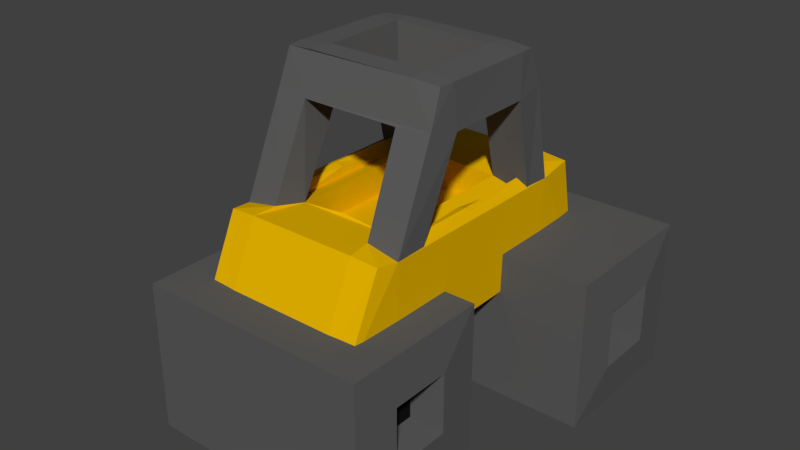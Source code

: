 # Source: roller.blend  (saved by Blender 2.77.0; exported with 4.5.12 LTS)
import bpy
from mathutils import Matrix  # noqa: F401  (used for matrix-valued properties, if any)

bpy.ops.wm.read_factory_settings(use_empty=True)
scene = bpy.context.scene
scene.name = 'Scene'

# ---- collections
col_collection_1 = bpy.data.collections.new('Collection 1'); scene.collection.children.link(col_collection_1)

# ---- materials (node trees are filled in below, after node groups)
mat_material_001 = bpy.data.materials.new('Material.001')
mat_material_001.alpha_threshold = 0.0
mat_material_001.use_transparent_shadow = False
mat_material_001.diffuse_color = (0.8, 0.4571, 0.0, 1.0)
mat_material_001.roughness = 0.5
mat_material_002 = bpy.data.materials.new('Material.002')
mat_material_002.alpha_threshold = 0.0
mat_material_002.use_transparent_shadow = False
mat_material_002.diffuse_color = (0.008076, 0.008076, 0.008076, 1.0)
mat_material_002.roughness = 0.5
mat_material_003 = bpy.data.materials.new('Material.003')
mat_material_003.alpha_threshold = 0.0
mat_material_003.use_transparent_shadow = False
mat_material_003.diffuse_color = (0.1065, 0.1065, 0.1065, 1.0)
mat_material_003.roughness = 0.5

# ---- material node trees

# ---- world
world_world = bpy.data.worlds.new('World'); scene.world = world_world
world_world.color = (0.05088, 0.05088, 0.05088)
world_world.use_sun_shadow = False
world_world.sun_shadow_jitter_overblur = 0.0
world_world.cycles.sampling_method = 'MANUAL'

# ---- meshes
me_cube_001 = bpy.data.meshes.new('Cube.001')
me_cube_001.from_pydata([(-1.482, -1.963, 0.4587), (-1.482, -1.963, 1.363), (-1.482, -1.059, 0.4587), (-1.482, -1.059, 1.363), (1.437, -1.88, 0.5414), (1.437, -1.88, 1.28), (1.437, -1.141, 0.5414), (1.437, -1.141, 1.28), (1.389, -0.5982, 1.824), (1.389, -0.5982, -0.001719), (1.389, -2.423, 1.824), (1.389, -2.423, -0.001719), (1.034, -1.182, 1.24), (1.034, -1.182, 0.582), (1.034, -1.84, 1.24), (1.034, -1.84, 0.582), (-1.434, -2.423, -0.001719), (-1.434, -2.423, 1.824), (-1.434, -0.5982, 1.824), (-1.434, -0.5982, -0.001719), (-1.079, -1.922, 0.4993), (-1.079, -1.922, 1.323), (-1.079, -1.099, 1.323), (-1.079, -1.099, 0.4993), (0.9981, -1.318, 1.348), (0.9981, -0.1333, 1.348), (0.9981, 1.138, 1.348), (0.9832, -1.619, 2.528), (0.9759, -2.157, 1.388), (0.9809, 1.662, 2.521), (0.9774, 1.909, 1.376), (0.9761, -0.1333, 2.55), (1.019, -1.361, 2.494), (1.023, 1.181, 2.483), (1.016, -1.022, 2.363), (1.017, 0.8599, 2.372), (0.6549, -1.318, 1.304), (0.6549, 1.138, 1.304), (0.6549, -1.635, 2.554), (0.6549, -0.1333, 1.304), (0.6256, -1.354, 2.568), (0.6184, 1.179, 2.565), (0.6549, -2.179, 1.375), (0.6549, 1.929, 1.36), (0.6549, 1.68, 2.543), (0.5551, -0.9886, 2.497), (0.5627, 0.8318, 2.505), (1.023, 0.6078, 3.566), (0.9967, 0.9747, 3.648), (0.9995, -0.8498, 3.661), (1.019, -0.4681, 3.556), (0.5934, -0.8887, 3.627), (0.601, 1.009, 3.612), (0.5832, -0.4303, 3.52), (0.5768, 0.5689, 3.528), (0.5699, -0.987, 2.147), (0.5699, 0.832, 2.147), (0.9981, 0.6519, 4.074), (0.9815, 0.8355, 4.065), (0.9821, -0.6934, 4.067), (0.9981, -0.5096, 4.074), (0.6549, -0.7101, 4.091), (0.6549, 0.8526, 4.088), (0.6105, -0.4653, 4.103), (0.6105, 0.6075, 4.103), (-1.017, -1.318, 1.348), (-1.017, -0.1333, 1.348), (-1.017, 1.138, 1.348), (-1.002, -1.619, 2.528), (-0.9947, -2.157, 1.388), (-0.009382, -0.1333, 1.304), (-0.009382, -1.318, 1.304), (0.02628, 1.132, 2.571), (0.02628, 1.132, 1.309), (-0.009382, -1.635, 2.554), (-0.009382, -2.179, 1.375), (-0.9996, 1.662, 2.521), (-0.9961, 1.909, 1.376), (0.04114, 1.674, 2.536), (0.03842, 1.923, 1.365), (-0.9949, -0.1333, 2.55), (-1.037, -1.361, 2.494), (-1.042, 1.181, 2.483), (-0.009382, -0.9679, 2.532), (-1.035, -1.022, 2.363), (-1.036, 0.8599, 2.372), (-0.009382, 0.8129, 2.532), (-0.6737, -1.318, 1.304), (-0.6737, 1.138, 1.304), (-0.6737, -1.635, 2.554), (-0.6737, -0.1333, 1.304), (-0.6444, -1.354, 2.568), (-0.6372, 1.179, 2.565), (-0.6737, -2.179, 1.375), (-0.6737, 1.929, 1.36), (-0.6737, 1.68, 2.543), (-0.5739, -0.9886, 2.497), (-0.5815, 0.8318, 2.505), (-1.042, 0.6078, 3.566), (-1.016, 0.9747, 3.648), (-1.018, -0.8498, 3.661), (-1.038, -0.4681, 3.556), (-0.6121, -0.8887, 3.627), (-0.6198, 1.009, 3.612), (-0.602, -0.4303, 3.52), (-0.5955, 0.5689, 3.528), (-0.009382, 0.8129, 2.166), (-0.009382, -0.9679, 2.166), (-0.5887, -0.987, 2.147), (-0.5887, 0.832, 2.147), (-1.017, 0.6519, 4.074), (-1.0, 0.8355, 4.065), (-1.001, -0.6934, 4.067), (-1.017, -0.5096, 4.074), (-0.6737, -0.7101, 4.091), (-0.6737, 0.8526, 4.088), (-0.6293, -0.4653, 4.103), (-0.6293, 0.6075, 4.103), (0.7875, -1.318, 1.558), (0.7876, -0.1333, 1.558), (0.8076, -0.1333, 2.55), (0.7876, 1.138, 1.558), (0.8027, -1.495, 2.326), (0.8103, -1.946, 1.517), (0.8052, 1.512, 2.333), (0.8088, 1.717, 1.529), (0.7696, -1.279, 2.352), (0.902, -0.1346, 2.574), (0.8911, -1.322, 2.574), (0.8748, 1.135, 2.574), (0.7654, 1.087, 2.368), (0.87, -1.126, 2.291), (0.8821, 0.9718, 2.29), (0.6552, -1.318, 1.602), (0.6552, 1.138, 1.602), (0.6552, -1.479, 2.3), (0.6552, -0.1333, 1.602), (0.685, -1.28, 2.285), (0.6924, 1.096, 2.288), (0.6552, -1.925, 1.531), (0.6552, 1.696, 1.546), (0.6552, 1.494, 2.31), (0.7575, -1.157, 2.358), (0.7497, 1.004, 2.35), (0.7618, 0.6973, 3.678), (0.7887, 0.7685, 3.594), (0.7858, -0.6582, 3.581), (0.7661, -0.5524, 3.689), (0.7185, -0.6186, 3.616), (0.7106, 0.7332, 3.631), (0.7282, -0.5912, 3.725), (0.7349, 0.7371, 3.717), (0.742, -1.159, 1.975), (0.742, 1.004, 1.975), (0.7874, 0.6523, 3.863), (0.8043, 0.6932, 3.873), (0.8038, -0.5569, 3.871), (0.7874, -0.51, 3.863), (0.6551, -0.5398, 3.846), (0.6551, 0.6757, 3.849), (0.7007, -0.5557, 3.834), (0.7007, 0.6979, 3.834), (-0.8063, -1.318, 1.558), (-0.8063, -0.1333, 1.558), (-0.8264, -0.1333, 2.55), (-0.8063, 1.138, 1.558), (-0.8215, -1.495, 2.326), (-0.8291, -1.946, 1.517), (-0.009382, -0.1333, 1.602), (-0.009382, -1.317, 2.278), (-0.009382, -1.318, 1.602), (-0.04287, 1.078, 2.295), (-0.04289, 1.078, 1.586), (-0.009382, -1.479, 2.3), (-0.009382, -1.925, 1.531), (-0.824, 1.512, 2.333), (-0.8275, 1.717, 1.529), (-0.06111, 1.5, 2.318), (-0.0584, 1.703, 1.541), (-0.7884, -1.279, 2.352), (-0.9208, -0.1346, 2.574), (-0.9099, -1.322, 2.574), (-0.8935, 1.135, 2.574), (-0.7842, 1.087, 2.368), (-0.009382, -1.178, 2.321), (-0.8887, -1.126, 2.291), (-0.9008, 0.9718, 2.29), (-0.009382, 1.023, 2.321), (-0.6739, -1.318, 1.602), (-0.6739, 1.138, 1.602), (-0.674, -1.479, 2.3), (-0.674, -0.1333, 1.602), (-0.7038, -1.28, 2.285), (-0.7112, 1.096, 2.288), (-0.674, -1.925, 1.531), (-0.6739, 1.696, 1.546), (-0.674, 1.494, 2.31), (-0.7763, -1.157, 2.358), (-0.7685, 1.004, 2.35), (-0.7806, 0.6973, 3.678), (-0.8074, 0.7685, 3.594), (-0.8046, -0.6582, 3.581), (-0.7849, -0.5524, 3.689), (-0.7373, -0.6186, 3.616), (-0.7294, 0.7332, 3.631), (-0.747, -0.5912, 3.725), (-0.7536, 0.7371, 3.717), (-0.009382, 1.024, 1.955), (-0.009382, -1.179, 1.955), (-0.7607, -1.159, 1.975), (-0.7608, 1.004, 1.975), (-0.8062, 0.6523, 3.863), (-0.8231, 0.6932, 3.873), (-0.8226, -0.5569, 3.871), (-0.8062, -0.51, 3.863), (-0.6739, -0.5398, 3.846), (-0.6739, 0.6757, 3.849), (-0.7194, -0.5557, 3.834), (-0.7194, 0.6979, 3.834), (-2.169, 0.8966, 0.4587), (-2.169, 0.8966, 1.363), (-2.169, 1.801, 0.4587), (-2.169, 1.801, 1.363), (2.124, 0.9793, 0.5414), (2.124, 0.9793, 1.28), (2.124, 1.718, 0.5414), (2.124, 1.718, 1.28), (2.076, 2.261, 1.824), (2.076, 2.261, -0.001719), (2.076, 0.4362, 1.824), (2.076, 0.4362, -0.001719), (1.537, 1.678, 1.24), (1.537, 1.678, 0.582), (1.537, 1.02, 1.24), (1.537, 1.02, 0.582), (-2.121, 0.4362, -0.001719), (-2.121, 0.4362, 1.824), (-2.121, 2.261, 1.824), (-2.121, 2.261, -0.001719), (-1.583, 0.9372, 0.4993), (-1.583, 0.9372, 1.323), (-1.583, 1.76, 1.323), (-1.583, 1.76, 0.4993), (-1.349, -2.007, 0.4143), (-1.349, -2.007, 1.408), (-1.349, -1.014, 0.4143), (-1.349, -1.014, 1.408), (1.304, -1.925, 0.4971), (1.304, -1.925, 1.325), (1.304, -1.097, 0.4971), (1.304, -1.097, 1.325), (1.304, -0.6831, 1.739), (1.304, -0.6831, 0.08323), (1.304, -2.338, 1.739), (1.304, -2.338, 0.08323), (0.9491, -1.097, 1.325), (0.9491, -1.097, 0.4971), (0.9491, -1.925, 1.325), (0.9491, -1.925, 0.4971), (-1.349, -2.338, 0.08323), (-1.349, -2.338, 1.739), (-1.349, -0.6831, 1.739), (-1.349, -0.6831, 0.08323), (-0.9943, -2.007, 0.4143), (-0.9943, -2.007, 1.408), (-0.9943, -1.014, 1.408), (-0.9943, -1.014, 0.4143), (0.894, -1.318, 1.452), (0.894, -0.1333, 1.452), (0.894, 1.138, 1.452), (0.894, -1.558, 2.428), (0.894, -2.053, 1.452), (0.894, 1.588, 2.428), (0.894, 1.814, 1.452), (0.894, -0.1333, 2.428), (0.894, -1.318, 2.428), (0.894, 1.138, 2.428), (0.894, -1.072, 2.428), (0.894, 0.917, 2.428), (0.6549, -1.318, 1.452), (0.6549, 1.138, 1.452), (0.6549, -1.558, 2.428), (0.6549, -0.1333, 1.452), (0.6549, -1.318, 2.428), (0.6549, 1.138, 2.428), (0.6549, -2.053, 1.452), (0.6549, 1.814, 1.452), (0.6549, 1.588, 2.428), (0.6549, -1.072, 2.428), (0.6549, 0.917, 2.428), (0.894, 0.6519, 3.621), (0.894, 0.8729, 3.621), (0.894, -0.7552, 3.621), (0.894, -0.5096, 3.621), (0.6549, -0.7552, 3.621), (0.6549, 0.8729, 3.621), (0.6549, -0.5096, 3.621), (0.6549, 0.6519, 3.621), (0.6549, -1.072, 2.062), (0.6549, 0.917, 2.062), (0.894, 0.6519, 3.97), (0.894, 0.7652, 3.97), (0.894, -0.626, 3.97), (0.894, -0.5096, 3.97), (0.6549, -0.626, 3.97), (0.6549, 0.7652, 3.97), (0.6549, -0.5096, 3.97), (0.6549, 0.6519, 3.97), (-0.9128, -1.318, 1.452), (-0.9128, -0.1333, 1.452), (-0.9128, 1.138, 1.452), (-0.9128, -1.558, 2.428), (-0.9128, -2.053, 1.452), (-0.009382, -0.1333, 1.452), (-0.009382, -1.318, 1.452), (-0.009382, 1.138, 2.428), (-0.009382, 1.138, 1.452), (-0.009382, -1.558, 2.428), (-0.009382, -2.053, 1.452), (-0.9128, 1.588, 2.428), (-0.9128, 1.814, 1.452), (-0.009382, 1.588, 2.428), (-0.009382, 1.814, 1.452), (-0.9128, -0.1333, 2.428), (-0.9128, -1.318, 2.428), (-0.9128, 1.138, 2.428), (-0.009382, -1.072, 2.428), (-0.9128, -1.072, 2.428), (-0.9128, 0.917, 2.428), (-0.009382, 0.917, 2.428), (-0.6737, -1.318, 1.452), (-0.6737, 1.138, 1.452), (-0.6737, -1.558, 2.428), (-0.6737, -0.1333, 1.452), (-0.6737, -1.318, 2.428), (-0.6737, 1.138, 2.428), (-0.6737, -2.053, 1.452), (-0.6737, 1.814, 1.452), (-0.6737, 1.588, 2.428), (-0.6737, -1.072, 2.428), (-0.6737, 0.917, 2.428), (-0.9128, 0.6519, 3.621), (-0.9128, 0.8729, 3.621), (-0.9128, -0.7552, 3.621), (-0.9128, -0.5096, 3.621), (-0.6737, -0.7552, 3.621), (-0.6737, 0.8729, 3.621), (-0.6737, -0.5096, 3.621), (-0.6737, 0.6519, 3.621), (-0.009382, 0.917, 2.062), (-0.009382, -1.072, 2.062), (-0.6737, -1.072, 2.062), (-0.6737, 0.917, 2.062), (-0.9128, 0.6519, 3.97), (-0.9128, 0.7652, 3.97), (-0.9128, -0.626, 3.97), (-0.9128, -0.5096, 3.97), (-0.6737, -0.626, 3.97), (-0.6737, 0.7652, 3.97), (-0.6737, -0.5096, 3.97), (-0.6737, 0.6519, 3.97), (0.8914, -1.318, 1.454), (0.8914, -0.1333, 1.454), (0.8903, -0.1333, 2.428), (0.8914, 1.138, 1.454), (0.8918, -1.556, 2.426), (0.892, -2.051, 1.453), (0.8919, 1.586, 2.426), (0.8919, 1.812, 1.454), (0.8909, -1.316, 2.427), (0.8908, -0.1346, 2.427), (0.8914, -1.315, 2.427), (0.8923, 1.135, 2.428), (0.8908, 1.137, 2.427), (0.8912, -1.074, 2.427), (0.8916, 0.9191, 2.427), (0.6549, -1.318, 1.455), (0.6549, 1.138, 1.455), (0.6549, -1.556, 2.425), (0.6549, -0.1333, 1.455), (0.6556, -1.317, 2.425), (0.6558, 1.137, 2.425), (0.6549, -2.05, 1.454), (0.6549, 1.812, 1.454), (0.6549, 1.586, 2.426), (0.6574, -1.074, 2.427), (0.6572, 0.9191, 2.426), (0.8908, 0.653, 3.623), (0.8913, 0.8704, 3.621), (0.8912, -0.7528, 3.621), (0.8909, -0.5107, 3.623), (0.6563, -0.7519, 3.622), (0.6562, 0.8695, 3.622), (0.6567, -0.5116, 3.624), (0.6568, 0.6539, 3.624), (0.657, -1.074, 2.06), (0.657, 0.9191, 2.06), (0.8914, 0.6519, 3.967), (0.8919, 0.7631, 3.968), (0.8919, -0.6239, 3.968), (0.8914, -0.5096, 3.967), (0.6549, -0.6234, 3.967), (0.6549, 0.7626, 3.967), (0.656, -0.5107, 3.967), (0.656, 0.653, 3.967), (-0.9102, -1.318, 1.454), (-0.9102, -0.1333, 1.454), (-0.9091, -0.1333, 2.428), (-0.9102, 1.138, 1.454), (-0.9106, -1.556, 2.426), (-0.9107, -2.051, 1.453), (-0.009382, -0.1333, 1.455), (-0.009382, -1.318, 2.425), (-0.009382, -1.318, 1.455), (-0.01027, 1.138, 2.425), (-0.01027, 1.138, 1.455), (-0.009382, -1.556, 2.425), (-0.009382, -2.05, 1.454), (-0.9107, 1.586, 2.426), (-0.9107, 1.812, 1.454), (-0.01061, 1.586, 2.426), (-0.01061, 1.812, 1.454), (-0.9097, -1.316, 2.427), (-0.9096, -0.1346, 2.427), (-0.9102, -1.315, 2.427), (-0.911, 1.135, 2.428), (-0.9096, 1.137, 2.427), (-0.009382, -1.075, 2.426), (-0.91, -1.074, 2.427), (-0.9103, 0.9191, 2.427), (-0.009382, 0.9196, 2.426), (-0.6737, -1.318, 1.455), (-0.6737, 1.138, 1.455), (-0.6737, -1.556, 2.425), (-0.6737, -0.1333, 1.455), (-0.6744, -1.317, 2.425), (-0.6746, 1.137, 2.425), (-0.6737, -2.05, 1.454), (-0.6737, 1.812, 1.454), (-0.6737, 1.586, 2.426), (-0.6761, -1.074, 2.427), (-0.676, 0.9191, 2.426), (-0.9096, 0.653, 3.623), (-0.9101, 0.8704, 3.621), (-0.91, -0.7528, 3.621), (-0.9097, -0.5107, 3.623), (-0.6751, -0.7519, 3.622), (-0.6749, 0.8695, 3.622), (-0.6754, -0.5116, 3.624), (-0.6756, 0.6539, 3.624), (-0.009382, 0.9196, 2.06), (-0.009382, -1.075, 2.06), (-0.6758, -1.074, 2.06), (-0.6758, 0.9191, 2.06), (-0.9102, 0.6519, 3.967), (-0.9107, 0.7631, 3.968), (-0.9107, -0.6239, 3.968), (-0.9102, -0.5096, 3.967), (-0.6737, -0.6234, 3.967), (-0.6737, 0.7626, 3.967), (-0.6748, -0.5107, 3.967), (-0.6748, 0.653, 3.967), (-2.036, 0.8522, 0.4143), (-2.036, 0.8522, 1.408), (-2.036, 1.845, 0.4143), (-2.036, 1.845, 1.408), (1.991, 0.935, 0.4971), (1.991, 0.935, 1.325), (1.991, 1.763, 0.4971), (1.991, 1.763, 1.325), (1.991, 2.177, 1.739), (1.991, 2.177, 0.08323), (1.991, 0.5211, 1.739), (1.991, 0.5211, 0.08323), (1.452, 1.763, 1.325), (1.452, 1.763, 0.4971), (1.452, 0.935, 1.325), (1.452, 0.935, 0.4971), (-2.036, 0.5211, 0.08323), (-2.036, 0.5211, 1.739), (-2.036, 2.177, 1.739), (-2.036, 2.177, 0.08323), (-1.498, 0.8522, 0.4143), (-1.498, 0.8522, 1.408), (-1.498, 1.845, 1.408), (-1.498, 1.845, 0.4143)], [], [(0, 1, 21, 20), (18, 8, 9, 19), (4, 6, 13, 15), (10, 17, 16, 11), (16, 19, 9, 11), (10, 8, 18, 17), (7, 6, 9, 8), (5, 7, 8, 10), (4, 5, 10, 11), (6, 4, 11, 9), (12, 14, 15, 13), (7, 5, 14, 12), (5, 4, 15, 14), (6, 7, 12, 13), (1, 0, 16, 17), (3, 1, 17, 18), (2, 3, 18, 19), (0, 2, 19, 16), (21, 22, 23, 20), (2, 0, 20, 23), (1, 3, 22, 21), (3, 2, 23, 22), (36, 39, 25, 24), (39, 37, 26, 25), (40, 38, 27, 32), (32, 27, 28, 24), (36, 42, 75, 71), (40, 45, 83, 96, 91, 89, 74, 38), (44, 29, 30, 43), (33, 26, 30, 29), (41, 33, 29, 44), (37, 73, 79, 43), (46, 41, 72, 86), (46, 86, 106, 56), (34, 35, 46, 45), (46, 35, 47, 54), (45, 40, 51, 53), (26, 37, 43, 30), (72, 41, 44, 78), (78, 44, 43, 79), (27, 38, 42, 28), (24, 28, 42, 36), (70, 73, 37, 39), (71, 70, 39, 36), (49, 50, 60, 59), (48, 52, 62, 58), (32, 34, 50, 49), (35, 33, 48, 47), (40, 32, 49, 51), (41, 46, 54, 52), (34, 45, 53, 50), (33, 41, 52, 48), (55, 56, 106, 107), (45, 46, 56, 55), (83, 45, 55, 107), (59, 60, 63, 61), (57, 58, 62, 64), (47, 48, 58, 57), (50, 47, 57, 60), (60, 57, 64, 63), (63, 64, 54, 53), (53, 54, 47, 50), (80, 66, 65, 81), (87, 65, 66, 90), (73, 79, 78, 72), (66, 80, 82, 67), (90, 66, 67, 88), (91, 81, 68, 89), (81, 65, 69, 68), (87, 71, 75, 93), (95, 94, 77, 76), (82, 76, 77, 67), (92, 95, 76, 82), (88, 94, 79, 73), (31, 32, 24, 25, 26, 33), (97, 86, 72, 92), (97, 109, 106, 86), (84, 96, 97, 85), (97, 105, 98, 85), (96, 104, 102, 91), (67, 77, 94, 88), (72, 78, 95, 92), (78, 79, 94, 95), (68, 69, 93, 89), (65, 87, 93, 69), (70, 90, 88, 73), (71, 87, 90, 70), (100, 112, 113, 101), (99, 111, 115, 103), (81, 100, 101, 84), (85, 98, 99, 82), (91, 102, 100, 81), (92, 103, 105, 97), (84, 101, 104, 96), (82, 99, 103, 92), (108, 107, 106, 109), (96, 108, 109, 97), (83, 107, 108, 96), (112, 114, 116, 113), (110, 117, 115, 111), (98, 110, 111, 99), (101, 113, 110, 98), (113, 116, 117, 110), (116, 104, 105, 117), (104, 101, 98, 105), (52, 103, 115, 62), (62, 115, 117, 64), (64, 117, 105, 54), (54, 105, 103, 52), (53, 104, 116, 63), (63, 116, 114, 61), (51, 102, 104, 53), (119, 118, 126, 120), (118, 119, 136, 133), (120, 130, 121, 119), (119, 121, 134, 136), (126, 122, 135, 137), (118, 123, 122, 126), (170, 174, 139, 133), (139, 174, 173, 135), (140, 125, 124, 141), (124, 125, 121, 130), (141, 124, 130, 138), (140, 178, 172, 134), (127, 129, 130, 120), (128, 127, 120, 126), (187, 171, 138, 143), (169, 184, 142, 137), (153, 207, 187, 143), (142, 143, 132, 131), (151, 144, 132, 143), (150, 148, 137, 142), (125, 140, 134, 121), (177, 141, 138, 171), (178, 140, 141, 177), (123, 139, 135, 122), (133, 139, 123, 118), (137, 135, 173, 169), (136, 134, 172, 168), (133, 136, 168, 170), (156, 157, 147, 146), (155, 159, 149, 145), (146, 147, 131, 126), (144, 145, 130, 132), (148, 146, 126, 137), (149, 151, 143, 138), (147, 150, 142, 131), (145, 149, 138, 130), (208, 207, 153, 152), (152, 153, 143, 142), (208, 152, 142, 184), (158, 160, 157, 156), (161, 159, 155, 154), (158, 156, 146, 148), (154, 155, 145, 144), (157, 154, 144, 147), (160, 161, 154, 157), (150, 151, 161, 160), (147, 144, 151, 150), (179, 162, 163, 164), (191, 163, 162, 188), (171, 177, 178, 172), (165, 183, 164, 163), (189, 165, 163, 191), (190, 166, 179, 192), (166, 167, 162, 179), (194, 174, 170, 188), (173, 174, 194, 190), (175, 176, 195, 196), (165, 176, 175, 183), (183, 175, 196, 193), (172, 178, 195, 189), (183, 182, 180, 164), (164, 180, 181, 179), (193, 171, 187, 198), (197, 184, 169, 192), (187, 207, 210, 198), (186, 198, 197, 185), (186, 199, 206, 198), (192, 203, 205, 197), (189, 195, 176, 165), (193, 196, 177, 171), (196, 195, 178, 177), (190, 194, 167, 166), (167, 194, 188, 162), (173, 190, 192, 169), (172, 189, 191, 168), (168, 191, 188, 170), (202, 214, 213, 201), (204, 216, 212, 200), (185, 202, 201, 179), (183, 200, 199, 186), (179, 201, 203, 192), (198, 206, 204, 193), (197, 205, 202, 185), (193, 204, 200, 183), (210, 207, 208, 209), (198, 210, 209, 197), (197, 209, 208, 184), (214, 217, 215, 213), (212, 216, 218, 211), (201, 213, 215, 203), (200, 212, 211, 199), (199, 211, 214, 202), (211, 218, 217, 214), (218, 206, 205, 217), (206, 199, 202, 205), (159, 216, 204, 149), (161, 218, 216, 159), (151, 206, 218, 161), (149, 204, 206, 151), (160, 217, 205, 150), (158, 215, 217, 160), (148, 203, 215, 158), (150, 205, 203, 148), (73, 72, 171, 172), (32, 31, 127, 128), (31, 33, 129, 127), (33, 130, 129), (32, 128, 126), (33, 35, 132, 130), (34, 32, 126, 131), (35, 34, 131, 132), (80, 81, 181, 180), (82, 80, 180, 182), (82, 182, 183), (81, 179, 181), (85, 82, 183, 186), (81, 84, 185, 179), (84, 85, 186, 185), (219, 220, 240, 239), (237, 227, 228, 238), (223, 225, 232, 234), (229, 236, 235, 230), (235, 238, 228, 230), (229, 227, 237, 236), (226, 225, 228, 227), (224, 226, 227, 229), (223, 224, 229, 230), (225, 223, 230, 228), (231, 233, 234, 232), (226, 224, 233, 231), (224, 223, 234, 233), (225, 226, 231, 232), (220, 219, 235, 236), (222, 220, 236, 237), (221, 222, 237, 238), (219, 221, 238, 235), (240, 241, 242, 239), (221, 219, 239, 242), (220, 222, 241, 240), (222, 221, 242, 241), (38, 74, 89, 93, 75, 42), (51, 49, 59, 61, 114, 112, 100, 102), (263, 264, 244, 243), (262, 252, 251, 261), (258, 256, 249, 247), (254, 259, 260, 253), (254, 252, 262, 259), (260, 261, 251, 253), (251, 252, 249, 250), (253, 251, 250, 248), (254, 253, 248, 247), (252, 254, 247, 249), (256, 258, 257, 255), (255, 257, 248, 250), (257, 258, 247, 248), (256, 255, 250, 249), (260, 259, 243, 244), (261, 260, 244, 246), (262, 261, 246, 245), (259, 262, 245, 243), (263, 266, 265, 264), (266, 263, 243, 245), (264, 265, 246, 244), (265, 266, 245, 246), (267, 268, 282, 279), (268, 269, 280, 282), (275, 270, 281, 283), (267, 271, 270, 275), (314, 318, 285, 279), (281, 317, 332, 334, 339, 326, 288, 283), (286, 273, 272, 287), (272, 273, 269, 276), (287, 272, 276, 284), (286, 322, 316, 280), (329, 315, 284, 289), (299, 349, 329, 289), (288, 289, 278, 277), (297, 290, 278, 289), (296, 294, 283, 288), (273, 286, 280, 269), (321, 287, 284, 315), (322, 286, 287, 321), (271, 285, 281, 270), (279, 285, 271, 267), (282, 280, 316, 313), (279, 282, 313, 314), (302, 303, 293, 292), (301, 305, 295, 291), (292, 293, 277, 275), (290, 291, 276, 278), (294, 292, 275, 283), (295, 297, 289, 284), (293, 296, 288, 277), (291, 295, 284, 276), (350, 349, 299, 298), (298, 299, 289, 288), (350, 298, 288, 326), (304, 306, 303, 302), (307, 305, 301, 300), (300, 301, 291, 290), (303, 300, 290, 293), (306, 307, 300, 303), (296, 297, 307, 306), (293, 290, 297, 296), (324, 308, 309, 323), (333, 309, 308, 330), (315, 321, 322, 316), (310, 325, 323, 309), (331, 310, 309, 333), (332, 311, 324, 334), (311, 312, 308, 324), (336, 318, 314, 330), (319, 320, 337, 338), (310, 320, 319, 325), (325, 319, 338, 335), (316, 322, 337, 331), (276, 269, 268, 267, 275, 274), (335, 315, 329, 340), (329, 349, 352, 340), (328, 340, 339, 327), (328, 341, 348, 340), (334, 345, 347, 339), (331, 337, 320, 310), (335, 338, 321, 315), (338, 337, 322, 321), (332, 336, 312, 311), (312, 336, 330, 308), (316, 331, 333, 313), (313, 333, 330, 314), (344, 356, 355, 343), (346, 358, 354, 342), (327, 344, 343, 324), (325, 342, 341, 328), (324, 343, 345, 334), (340, 348, 346, 335), (339, 347, 344, 327), (335, 346, 342, 325), (352, 349, 350, 351), (340, 352, 351, 339), (339, 351, 350, 326), (356, 359, 357, 355), (354, 358, 360, 353), (342, 354, 353, 341), (341, 353, 356, 344), (353, 360, 359, 356), (360, 348, 347, 359), (348, 341, 344, 347), (305, 358, 346, 295), (307, 360, 358, 305), (297, 348, 360, 307), (295, 346, 348, 297), (306, 359, 347, 296), (304, 357, 359, 306), (296, 347, 345, 294), (363, 369, 361, 362), (376, 379, 362, 361), (362, 364, 373, 363), (379, 377, 364, 362), (380, 378, 365, 369), (369, 365, 366, 361), (376, 382, 417, 413), (378, 416, 417, 382), (384, 367, 368, 383), (373, 364, 368, 367), (381, 373, 367, 384), (377, 415, 421, 383), (363, 373, 372, 370), (369, 363, 370, 371), (386, 381, 414, 430), (380, 385, 427, 412), (386, 430, 450, 396), (374, 375, 386, 385), (386, 375, 387, 394), (385, 380, 391, 393), (364, 377, 383, 368), (414, 381, 384, 420), (420, 384, 383, 421), (365, 378, 382, 366), (361, 366, 382, 376), (412, 416, 378, 380), (411, 415, 377, 379), (413, 411, 379, 376), (389, 390, 400, 399), (388, 392, 402, 398), (369, 374, 390, 389), (375, 373, 388, 387), (380, 369, 389, 391), (381, 386, 394, 392), (374, 385, 393, 390), (373, 381, 392, 388), (395, 396, 450, 451), (385, 386, 396, 395), (427, 385, 395, 451), (399, 400, 403, 401), (397, 398, 402, 404), (391, 389, 399, 401), (387, 388, 398, 397), (390, 387, 397, 400), (400, 397, 404, 403), (403, 404, 394, 393), (393, 394, 387, 390), (407, 406, 405, 422), (431, 405, 406, 434), (415, 421, 420, 414), (406, 407, 426, 408), (434, 406, 408, 432), (435, 422, 409, 433), (422, 405, 410, 409), (431, 413, 417, 437), (433, 437, 417, 416), (439, 438, 419, 418), (426, 418, 419, 408), (436, 439, 418, 426), (432, 438, 421, 415), (407, 423, 425, 426), (422, 424, 423, 407), (441, 430, 414, 436), (435, 412, 427, 440), (441, 453, 450, 430), (428, 440, 441, 429), (441, 449, 442, 429), (440, 448, 446, 435), (408, 419, 438, 432), (414, 420, 439, 436), (420, 421, 438, 439), (409, 410, 437, 433), (405, 431, 437, 410), (412, 435, 433, 416), (411, 434, 432, 415), (413, 431, 434, 411), (444, 456, 457, 445), (443, 455, 459, 447), (422, 444, 445, 428), (429, 442, 443, 426), (435, 446, 444, 422), (436, 447, 449, 441), (428, 445, 448, 440), (426, 443, 447, 436), (452, 451, 450, 453), (440, 452, 453, 441), (427, 451, 452, 440), (456, 458, 460, 457), (454, 461, 459, 455), (446, 458, 456, 444), (442, 454, 455, 443), (445, 457, 454, 442), (457, 460, 461, 454), (460, 448, 449, 461), (448, 445, 442, 449), (392, 447, 459, 402), (402, 459, 461, 404), (404, 461, 449, 394), (394, 449, 447, 392), (393, 448, 460, 403), (403, 460, 458, 401), (401, 458, 446, 391), (391, 446, 448, 393), (415, 414, 315, 316), (371, 370, 274, 275), (370, 372, 276, 274), (372, 373, 276), (369, 371, 275), (373, 375, 278, 276), (374, 369, 275, 277), (375, 374, 277, 278), (423, 424, 324, 323), (425, 423, 323, 325), (426, 425, 325), (424, 422, 324), (429, 426, 325, 328), (422, 428, 327, 324), (428, 429, 328, 327), (482, 483, 463, 462), (481, 471, 470, 480), (477, 475, 468, 466), (473, 478, 479, 472), (473, 471, 481, 478), (479, 480, 470, 472), (470, 471, 468, 469), (472, 470, 469, 467), (473, 472, 467, 466), (471, 473, 466, 468), (475, 477, 476, 474), (474, 476, 467, 469), (476, 477, 466, 467), (475, 474, 469, 468), (479, 478, 462, 463), (480, 479, 463, 465), (481, 480, 465, 464), (478, 481, 464, 462), (482, 485, 484, 483), (485, 482, 462, 464), (483, 484, 465, 463), (484, 485, 464, 465), (285, 318, 336, 332, 317, 281), (345, 343, 355, 357, 304, 302, 292, 294), (171, 72, 315, 414), (73, 172, 415, 316)])
me_cube_001.polygons.foreach_set('material_index', [2, 2, 2, 2, 2, 2, 2, 2, 2, 2, 1, 2, 2, 2, 2, 2, 2, 2, 1, 2, 2, 2, 0, 0, 0, 0, 0, 0, 0, 0, 0, 0, 0, 0, 0, 2, 2, 0, 0, 0, 0, 0, 0, 0, 2, 2, 2, 2, 2, 2, 2, 2, 0, 0, 0, 2, 2, 2, 2, 2, 2, 0, 0, 0, 0, 0, 0, 0, 0, 0, 0, 0, 0, 0, 0, 0, 0, 0, 2, 2, 0, 0, 0, 0, 0, 0, 0, 2, 2, 2, 2, 2, 2, 2, 2, 0, 0, 0, 2, 2, 2, 2, 2, 2, 0, 2, 2, 2, 0, 2, 2, 2, 0, 0, 0, 0, 0, 0, 0, 0, 0, 0, 0, 0, 0, 0, 0, 0, 0, 0, 0, 0, 0, 0, 0, 0, 0, 0, 0, 0, 0, 0, 0, 0, 0, 0, 0, 0, 0, 0, 0, 0, 0, 0, 0, 0, 0, 0, 0, 0, 0, 0, 0, 0, 0, 0, 0, 0, 0, 0, 0, 0, 0, 0, 0, 0, 0, 0, 0, 0, 0, 0, 0, 0, 0, 0, 0, 0, 0, 0, 0, 0, 0, 0, 0, 0, 0, 0, 0, 0, 0, 0, 0, 0, 0, 0, 0, 0, 0, 0, 0, 0, 0, 0, 0, 0, 0, 0, 0, 0, 0, 0, 0, 0, 0, 0, 0, 0, 0, 0, 2, 2, 2, 2, 2, 2, 2, 2, 2, 2, 1, 2, 2, 2, 2, 2, 2, 2, 1, 2, 2, 2, 0, 2, 0, 0, 0, 0, 0, 0, 0, 0, 0, 0, 0, 0, 0, 0, 0, 0, 0, 0, 0, 0, 0, 0, 0, 0, 0, 0, 0, 0, 0, 0, 0, 0, 0, 0, 0, 0, 0, 0, 0, 0, 0, 0, 0, 0, 0, 0, 0, 0, 0, 0, 0, 0, 0, 0, 0, 0, 0, 0, 0, 0, 0, 0, 0, 0, 0, 0, 0, 0, 0, 0, 0, 0, 0, 0, 0, 0, 0, 0, 0, 0, 0, 0, 0, 0, 0, 0, 0, 0, 0, 0, 0, 0, 0, 0, 0, 0, 0, 0, 0, 0, 0, 0, 0, 0, 0, 0, 0, 0, 0, 0, 0, 0, 0, 0, 0, 0, 0, 0, 0, 0, 0, 0, 0, 0, 0, 0, 0, 0, 0, 0, 0, 0, 0, 0, 0, 0, 0, 0, 0, 0, 0, 0, 0, 0, 0, 0, 0, 0, 0, 0, 0, 0, 0, 0, 0, 0, 0, 0, 0, 0, 0, 0, 0, 0, 0, 0, 0, 0, 0, 0, 0, 0, 0, 0, 0, 0, 0, 0, 0, 0, 0, 0, 0, 0, 0, 0, 0, 0, 0, 0, 0, 0, 0, 0, 0, 0, 0, 0, 0, 0, 0, 0, 0, 0, 0, 0, 0, 0, 0, 0, 0, 0, 0, 0, 0, 0, 0, 0, 0, 0, 0, 0, 0, 0, 0, 0, 0, 0, 0, 0, 0, 0, 0, 0, 0, 0, 0, 0, 0, 0, 0, 0, 0, 0, 0, 0, 0, 0, 0, 0, 0, 0, 0, 0, 0, 0])
_uv = me_cube_001.uv_layers.new(name='UVMap')
_uv.uv.foreach_set('vector', [0.3435, 0.9335, 0.3435, 0.9817, 0.3221, 0.9796, 0.3221, 0.9357, 0.5728, 0.224, 0.5728, 0.3746, 0.4761, 0.3746, 0.4761, 0.224, 0.1797, 0.9558, 0.1797, 0.9953, 0.1639, 0.9931, 0.1639, 0.958, 0.0, 0.576, 2.094e-08, 0.4254, 0.09679, 0.4254, 0.09679, 0.576, 0.3792, 0.4025, 0.4761, 0.4025, 0.4761, 0.5531, 0.3792, 0.5531, 0.09685, 0.6961, 1.978e-08, 0.696, 0.0, 0.576, 0.09685, 0.5761, 0.7158, 0.7851, 0.755, 0.7851, 0.7838, 0.8141, 0.687, 0.8141, 0.7158, 0.7456, 0.7158, 0.7851, 0.687, 0.8141, 0.687, 0.7167, 0.755, 0.7456, 0.7158, 0.7456, 0.687, 0.7167, 0.7838, 0.7167, 0.755, 0.7851, 0.755, 0.7456, 0.7838, 0.7167, 0.7838, 0.8141, 0.7306, 0.5071, 0.7306, 0.472, 0.7655, 0.472, 0.7655, 0.5071, 0.3691, 0.954, 0.3691, 0.9934, 0.3477, 0.9912, 0.3477, 0.9561, 0.08324, 0.9482, 0.08324, 0.9876, 0.06186, 0.9853, 0.06186, 0.9503, 0.03094, 0.9785, 0.03094, 0.9391, 0.05232, 0.9413, 0.05232, 0.9764, 0.07241, 0.7689, 0.07241, 0.7206, 0.09685, 0.6961, 0.09685, 0.7935, 0.02441, 0.7689, 0.07241, 0.7689, 0.09685, 0.7935, 8.144e-09, 0.7935, 0.02441, 0.7206, 0.02441, 0.7689, 8.144e-09, 0.7935, 0.0, 0.6961, 0.07241, 0.7206, 0.02441, 0.7206, 0.0, 0.6961, 0.09685, 0.6961, 0.9071, 0.1391, 0.8635, 0.1391, 0.8635, 0.09514, 0.9071, 0.09514, 0.9737, 0.0709, 0.9737, 0.1192, 0.9554, 0.117, 0.9554, 0.07307, 0.5072, 0.9775, 0.5072, 0.9292, 0.5287, 0.9313, 0.5287, 0.9753, 0.9727, 0.8697, 0.9727, 0.9179, 0.9513, 0.9158, 0.9513, 0.8719, 0.08873, 0.1733, 0.08873, 0.1101, 0.1069, 0.1101, 0.1069, 0.1733, 0.08873, 0.1101, 0.08873, 0.04222, 0.1069, 0.04223, 0.1069, 0.1101, 0.5807, 0.7956, 0.5956, 0.7964, 0.5948, 0.8096, 0.5811, 0.8099, 0.5369, 0.5491, 0.5387, 0.5629, 0.4782, 0.5916, 0.4761, 0.5468, 0.08873, 0.1733, 0.08866, 0.2192, 0.05342, 0.2192, 0.05349, 0.1732, 0.5807, 0.7956, 0.5613, 0.7903, 0.5602, 0.7675, 0.5613, 0.7423, 0.5807, 0.7416, 0.5956, 0.74, 0.5956, 0.7682, 0.5956, 0.7964, 0.8698, 0.8305, 0.8711, 0.8131, 0.9311, 0.8133, 0.9319, 0.8305, 0.5364, 0.4135, 0.4761, 0.4158, 0.4777, 0.3746, 0.5384, 0.3878, 0.6186, 0.8652, 0.6187, 0.8506, 0.6442, 0.8512, 0.6451, 0.8643, 0.08873, 0.04222, 0.05538, 0.04251, 0.05596, 0.0003394, 0.08867, 8.434e-06, 0.6001, 0.8694, 0.6186, 0.8652, 0.6161, 0.8901, 0.5991, 0.8929, 0.9644, 0.9809, 0.963, 0.9504, 0.9824, 0.9504, 0.9834, 0.9813, 0.5969, 0.8328, 0.5969, 0.9332, 0.582, 0.9317, 0.5817, 0.8345, 0.7111, 0.9078, 0.7353, 0.9009, 0.7353, 0.9641, 0.7116, 0.9619, 0.06713, 0.8862, 0.08642, 0.8818, 0.08642, 0.9436, 0.06186, 0.9482, 0.1069, 0.04223, 0.08873, 0.04222, 0.08867, 8.434e-06, 0.1058, 0.001096, 0.6161, 0.8901, 0.6186, 0.8652, 0.6451, 0.8643, 0.6448, 0.8906, 0.8702, 0.8632, 0.8698, 0.8305, 0.9319, 0.8305, 0.9316, 0.8634, 0.9271, 0.7071, 0.9284, 0.7247, 0.8649, 0.7247, 0.8656, 0.7075, 0.1069, 0.1733, 0.1057, 0.2181, 0.08866, 0.2192, 0.08873, 0.1733, 0.05349, 0.1101, 0.05538, 0.04251, 0.08873, 0.04222, 0.08873, 0.1101, 0.05349, 0.1732, 0.05349, 0.1101, 0.08873, 0.1101, 0.08873, 0.1733, 0.4011, 0.5806, 0.4068, 0.601, 0.3792, 0.5989, 0.3796, 0.5891, 0.4991, 0.724, 0.5009, 0.7451, 0.4761, 0.7422, 0.4774, 0.7248, 0.4629, 0.5531, 0.4699, 0.5711, 0.4068, 0.601, 0.4011, 0.5806, 0.4699, 0.6716, 0.4641, 0.6887, 0.4022, 0.678, 0.4065, 0.6584, 0.2857, 0.8002, 0.2897, 0.8212, 0.2268, 0.8202, 0.2287, 0.7985, 0.9529, 0.8131, 0.9715, 0.8134, 0.9751, 0.8697, 0.9513, 0.8697, 0.8083, 0.965, 0.7838, 0.9578, 0.7852, 0.9017, 0.8083, 0.8999, 0.5602, 0.7225, 0.5559, 0.7442, 0.5009, 0.7451, 0.4991, 0.724, 0.938, 0.1592, 0.938, 0.2563, 0.9141, 0.2552, 0.9141, 0.1602, 0.3663, 0.8568, 0.3667, 0.954, 0.3477, 0.954, 0.3478, 0.8569, 0.4151, 0.9573, 0.417, 0.9271, 0.4356, 0.9263, 0.4345, 0.9573, 0.2858, 0.9059, 0.2761, 0.9068, 0.2737, 0.8913, 0.2867, 0.8928, 0.2144, 0.9068, 0.2047, 0.9059, 0.2038, 0.8927, 0.2168, 0.8913, 0.4065, 0.6584, 0.4022, 0.678, 0.38, 0.6707, 0.3795, 0.6609, 0.4068, 0.601, 0.4065, 0.6584, 0.3795, 0.6609, 0.3792, 0.5989, 0.2761, 0.9068, 0.2144, 0.9068, 0.2168, 0.8913, 0.2737, 0.8913, 0.06186, 0.8818, 0.06186, 0.9391, 0.03136, 0.937, 0.03094, 0.8837, 0.1074, 0.9772, 0.1069, 0.9239, 0.1305, 0.9217, 0.1305, 0.9791, 0.5412, 0.4836, 0.6051, 0.4836, 0.6051, 0.5468, 0.5443, 0.5491, 0.01825, 0.1732, 0.0, 0.1733, 9.307e-09, 0.1101, 0.01825, 0.11, 0.149, 0.9217, 0.1069, 0.9217, 0.1157, 0.8584, 0.1442, 0.8545, 0.6051, 0.4836, 0.5412, 0.4836, 0.5448, 0.4134, 0.6051, 0.4158, 0.01825, 0.11, 9.307e-09, 0.1101, 2.792e-08, 0.04222, 0.01825, 0.04221, 0.5807, 0.7416, 0.5811, 0.7225, 0.5948, 0.7252, 0.5956, 0.74, 0.5443, 0.5491, 0.6051, 0.5468, 0.6029, 0.5916, 0.5424, 0.5629, 0.01825, 0.1732, 0.05349, 0.1732, 0.05342, 0.2192, 0.01818, 0.2192, 0.8698, 0.9014, 0.9319, 0.9014, 0.9311, 0.9186, 0.8711, 0.9188, 0.5448, 0.4134, 0.5428, 0.3878, 0.6035, 0.3746, 0.6051, 0.4158, 0.6186, 0.9185, 0.6451, 0.9208, 0.6442, 0.9354, 0.6187, 0.9384, 0.01825, 0.04221, 0.01819, 0.0, 0.05596, 0.0003394, 0.05538, 0.04251, 0.5399, 0.4836, 0.5369, 0.5491, 0.4761, 0.5468, 0.4761, 0.4836, 0.4761, 0.4158, 0.5364, 0.4135, 0.6001, 0.9181, 0.5991, 0.8929, 0.6161, 0.8901, 0.6186, 0.9185, 0.9644, 0.9198, 0.9834, 0.9194, 0.9824, 0.9504, 0.963, 0.9504, 0.3714, 0.5393, 0.3476, 0.5375, 0.3479, 0.4403, 0.3714, 0.4389, 0.687, 0.9572, 0.6874, 0.9031, 0.7111, 0.9009, 0.7111, 0.9641, 0.9167, 0.1495, 0.9114, 0.08749, 0.9359, 0.09211, 0.9359, 0.1538, 2.792e-08, 0.04222, 0.001069, 0.001084, 0.01819, 0.0, 0.01825, 0.04221, 0.6161, 0.8901, 0.6448, 0.8906, 0.6451, 0.9208, 0.6186, 0.9185, 0.8702, 0.8632, 0.9316, 0.8634, 0.9319, 0.9014, 0.8698, 0.9014, 0.9271, 0.8131, 0.8656, 0.8127, 0.8649, 0.7956, 0.9284, 0.7956, 0.0, 0.1733, 0.01825, 0.1732, 0.01818, 0.2192, 0.001132, 0.2181, 0.05349, 0.1101, 0.01825, 0.11, 0.01825, 0.04221, 0.05538, 0.04251, 0.05349, 0.1732, 0.01825, 0.1732, 0.01825, 0.11, 0.05349, 0.1101, 0.6269, 0.4827, 0.6054, 0.4743, 0.6051, 0.4645, 0.6326, 0.4624, 0.4991, 0.8313, 0.4774, 0.8305, 0.4761, 0.8131, 0.5009, 0.8102, 0.6887, 0.5103, 0.6269, 0.4827, 0.6326, 0.4624, 0.6957, 0.4922, 0.6957, 0.3918, 0.6323, 0.405, 0.628, 0.3854, 0.6899, 0.3746, 0.2857, 0.7324, 0.2287, 0.7342, 0.2268, 0.7125, 0.2897, 0.7115, 0.3138, 0.923, 0.3154, 0.9796, 0.2916, 0.9796, 0.2951, 0.9233, 0.8328, 0.8999, 0.8328, 0.965, 0.8097, 0.9631, 0.8083, 0.9071, 0.5602, 0.8328, 0.4991, 0.8313, 0.5009, 0.8102, 0.5559, 0.8112, 0.889, 0.1592, 0.9141, 0.1602, 0.9141, 0.2552, 0.889, 0.2563, 0.4512, 0.8745, 0.4698, 0.8746, 0.4699, 0.9716, 0.4509, 0.9716, 0.4151, 0.9573, 0.4345, 0.9573, 0.4356, 0.9882, 0.417, 0.9874, 0.2858, 0.8216, 0.2867, 0.8363, 0.2737, 0.8386, 0.276, 0.8212, 0.2144, 0.8212, 0.2168, 0.8386, 0.2037, 0.8362, 0.2046, 0.8216, 0.6323, 0.405, 0.6053, 0.4025, 0.6059, 0.3927, 0.628, 0.3854, 0.6326, 0.4624, 0.6051, 0.4645, 0.6053, 0.4025, 0.6323, 0.405, 0.276, 0.8212, 0.2737, 0.8386, 0.2168, 0.8386, 0.2144, 0.8212, 0.03094, 0.9391, 0.0, 0.9372, 0.000422, 0.8839, 0.03094, 0.8818, 0.9015, 0.9207, 0.9247, 0.9188, 0.9247, 0.9762, 0.901, 0.974, 0.5009, 0.7451, 0.5009, 0.8102, 0.4761, 0.8131, 0.4761, 0.7422, 0.2038, 0.8927, 0.2037, 0.8362, 0.2168, 0.8386, 0.2168, 0.8913, 0.2916, 0.923, 0.2916, 0.8568, 0.3221, 0.8586, 0.3221, 0.9212, 0.7353, 0.9648, 0.7353, 0.9023, 0.7586, 0.9009, 0.7586, 0.966, 0.3784, 0.5408, 0.3784, 0.604, 0.3476, 0.6055, 0.3476, 0.5393, 0.2737, 0.8913, 0.2737, 0.8386, 0.2867, 0.8363, 0.2867, 0.8928, 0.8571, 0.8999, 0.8571, 0.9642, 0.8328, 0.9635, 0.8328, 0.9003, 0.8167, 0.2579, 0.8165, 0.3211, 0.7744, 0.3189, 0.7641, 0.2577, 0.1069, 0.6008, 0.107, 0.5376, 0.1112, 0.5376, 0.1111, 0.6008, 0.7641, 0.2577, 0.774, 0.1926, 0.8169, 0.1901, 0.8167, 0.2579, 0.107, 0.5376, 0.1072, 0.4697, 0.1114, 0.4697, 0.1112, 0.5376, 0.9594, 0.5759, 0.9479, 0.5777, 0.9487, 0.5699, 0.9593, 0.5715, 0.8165, 0.3211, 0.8186, 0.3547, 0.7757, 0.3304, 0.7744, 0.3189, 0.1392, 0.6008, 0.1414, 0.6332, 0.1133, 0.6332, 0.1111, 0.6008, 0.9352, 0.008276, 0.9352, 0.04374, 0.8932, 0.04374, 0.8932, 0.008277, 0.9338, 0.3444, 0.9346, 0.3526, 0.8924, 0.3525, 0.8936, 0.3445, 0.7759, 0.17, 0.8186, 0.1592, 0.8169, 0.1901, 0.774, 0.1926, 0.1774, 0.5432, 0.1765, 0.5352, 0.199, 0.5374, 0.1985, 0.5412, 0.1133, 0.4399, 0.1436, 0.4396, 0.1414, 0.473, 0.1114, 0.4697, 0.1909, 0.6899, 0.1922, 0.6221, 0.2034, 0.6247, 0.1956, 0.6898, 0.1912, 0.7532, 0.1909, 0.6899, 0.1956, 0.6898, 0.2034, 0.751, 0.2024, 0.5787, 0.1995, 0.5804, 0.1985, 0.5412, 0.2034, 0.5382, 0.9573, 0.5344, 0.9647, 0.5344, 0.9658, 0.5752, 0.9593, 0.5715, 0.9294, 0.8127, 0.9284, 0.7726, 0.9478, 0.7726, 0.9492, 0.8131, 0.9387, 0.2454, 0.938, 0.1301, 0.9451, 0.1318, 0.9447, 0.2437, 0.8169, 0.007854, 0.819, 0.006415, 0.8918, 0.0, 0.8885, 0.007063, 0.1134, 0.847, 0.1192, 0.8465, 0.191, 0.8447, 0.187, 0.8485, 0.1073, 0.4388, 0.1133, 0.4399, 0.1114, 0.4697, 0.1072, 0.4697, 0.1771, 0.5814, 0.1774, 0.5432, 0.1985, 0.5412, 0.1995, 0.5804, 0.9341, 0.3064, 0.9338, 0.3444, 0.8936, 0.3445, 0.8932, 0.3062, 0.9359, 0.0, 0.9352, 0.008276, 0.8932, 0.008277, 0.8918, 0.0004071, 0.1111, 0.6008, 0.1133, 0.6332, 0.1072, 0.6343, 0.1069, 0.6008, 0.9593, 0.5715, 0.9487, 0.5699, 0.9487, 0.5344, 0.9573, 0.5344, 0.1112, 0.5376, 0.1114, 0.4697, 0.1414, 0.473, 0.1393, 0.5376, 0.1111, 0.6008, 0.1112, 0.5376, 0.1393, 0.5376, 0.1392, 0.6008, 0.2917, 0.7222, 0.2921, 0.7197, 0.3014, 0.7219, 0.3071, 0.7276, 0.687, 0.9009, 0.6883, 0.8929, 0.6997, 0.8959, 0.7016, 0.9001, 0.3071, 0.7276, 0.3014, 0.7219, 0.3756, 0.7525, 0.3723, 0.7606, 0.3019, 0.6552, 0.3064, 0.6515, 0.3714, 0.6344, 0.3756, 0.6406, 0.7975, 0.8176, 0.7995, 0.814, 0.8663, 0.8149, 0.8698, 0.8194, 0.8214, 0.009147, 0.8169, 0.007854, 0.8885, 0.007063, 0.8915, 0.01012, 0.1153, 0.849, 0.1134, 0.847, 0.187, 0.8485, 0.1905, 0.8545, 0.7016, 0.9001, 0.6997, 0.8959, 0.7702, 0.8949, 0.766, 0.8988, 0.7709, 0.1175, 0.7709, 0.0, 0.8108, 0.001057, 0.8108, 0.1165, 0.95, 0.6065, 0.95, 0.7219, 0.9301, 0.7219, 0.9297, 0.6066, 0.6351, 0.1825, 0.6361, 0.1424, 0.6565, 0.1416, 0.6545, 0.1825, 0.1947, 0.4279, 0.1971, 0.4288, 0.2018, 0.4264, 0.2026, 0.4289, 0.1057, 0.2899, 0.1068, 0.2877, 0.1068, 0.2957, 0.1064, 0.2947, 0.7851, 0.821, 0.7838, 0.8131, 0.7995, 0.814, 0.7975, 0.8176, 0.2921, 0.6577, 0.2916, 0.6555, 0.3064, 0.6515, 0.3019, 0.6552, 0.2921, 0.7197, 0.2921, 0.6577, 0.3019, 0.6552, 0.3014, 0.7219, 0.1971, 0.4288, 0.198, 0.3619, 0.2026, 0.3644, 0.2018, 0.4264, 0.1972, 0.2948, 0.1968, 0.2239, 0.203, 0.226, 0.203, 0.2929, 0.1953, 0.2928, 0.1947, 0.2261, 0.1968, 0.2239, 0.1972, 0.2948, 0.3034, 0.4747, 0.3455, 0.4724, 0.3457, 0.5356, 0.2931, 0.5358, 0.1674, 0.5377, 0.1744, 0.5377, 0.1743, 0.6009, 0.1673, 0.6009, 0.7642, 0.1578, 0.7418, 0.159, 0.731, 0.1175, 0.7642, 0.1199, 0.346, 0.6035, 0.303, 0.6009, 0.2931, 0.5358, 0.3457, 0.5356, 0.1676, 0.4698, 0.1746, 0.4698, 0.1744, 0.5377, 0.1674, 0.5377, 0.9487, 0.4989, 0.9479, 0.491, 0.9594, 0.4928, 0.9593, 0.4974, 0.3048, 0.4631, 0.3476, 0.4389, 0.3455, 0.4724, 0.3034, 0.4747, 0.1695, 0.6333, 0.1414, 0.6332, 0.1392, 0.6008, 0.1673, 0.6009, 0.8932, 0.04374, 0.9352, 0.04374, 0.9352, 0.07921, 0.8932, 0.07921, 0.8924, 0.2655, 0.9346, 0.2653, 0.9338, 0.2735, 0.8936, 0.2735, 0.346, 0.6035, 0.3476, 0.6344, 0.3049, 0.6236, 0.303, 0.6009, 0.199, 0.6201, 0.1765, 0.6221, 0.1774, 0.6141, 0.1985, 0.6161, 0.1414, 0.473, 0.1436, 0.4396, 0.1694, 0.44, 0.1676, 0.4698, 0.303, 0.6009, 0.292, 0.6035, 0.2918, 0.5358, 0.2931, 0.5358, 0.2931, 0.5358, 0.2918, 0.5358, 0.2916, 0.4724, 0.3034, 0.4747, 0.1985, 0.6161, 0.1995, 0.5804, 0.2024, 0.5787, 0.2034, 0.6192, 0.9658, 0.4934, 0.9647, 0.5344, 0.9573, 0.5344, 0.9593, 0.4974, 0.9478, 0.7726, 0.9284, 0.7726, 0.9294, 0.7325, 0.9492, 0.7321, 0.0948, 0.918, 0.08784, 0.9197, 0.08847, 0.8044, 0.09436, 0.806, 0.8918, 0.09514, 0.819, 0.08873, 0.8169, 0.08729, 0.8885, 0.08808, 0.191, 0.7706, 0.1192, 0.7688, 0.1134, 0.7683, 0.187, 0.7667, 0.1676, 0.4698, 0.1694, 0.44, 0.1765, 0.4389, 0.1746, 0.4698, 0.1985, 0.6161, 0.1774, 0.6141, 0.1771, 0.5814, 0.1995, 0.5804, 0.8936, 0.2735, 0.9338, 0.2735, 0.9341, 0.3064, 0.8932, 0.3062, 0.8932, 0.07921, 0.9352, 0.07921, 0.9359, 0.08749, 0.8918, 0.08708, 0.1765, 0.6344, 0.1695, 0.6333, 0.1673, 0.6009, 0.1743, 0.6009, 0.9487, 0.5344, 0.9487, 0.4989, 0.9593, 0.4974, 0.9573, 0.5344, 0.1414, 0.473, 0.1676, 0.4698, 0.1674, 0.5377, 0.1393, 0.5376, 0.1393, 0.5376, 0.1674, 0.5377, 0.1673, 0.6009, 0.1392, 0.6008, 0.1167, 0.6731, 0.1074, 0.6754, 0.107, 0.6729, 0.1224, 0.6675, 0.6997, 0.8191, 0.6883, 0.822, 0.687, 0.8141, 0.7016, 0.8149, 0.1908, 0.6426, 0.1167, 0.6731, 0.1224, 0.6675, 0.1876, 0.6344, 0.1867, 0.7607, 0.1217, 0.7436, 0.1172, 0.7398, 0.1908, 0.7545, 0.8663, 0.898, 0.7995, 0.8989, 0.7975, 0.8953, 0.8698, 0.8935, 0.8885, 0.08808, 0.8169, 0.08729, 0.8214, 0.086, 0.8915, 0.08502, 0.187, 0.7667, 0.1134, 0.7683, 0.1153, 0.7662, 0.1905, 0.7607, 0.7702, 0.82, 0.6997, 0.8191, 0.7016, 0.8149, 0.766, 0.8161, 0.731, 0.001047, 0.7709, 0.0, 0.7709, 0.1175, 0.731, 0.1165, 0.9475, 0.6065, 0.9276, 0.6065, 0.9276, 0.491, 0.9479, 0.4911, 0.6565, 0.2234, 0.6361, 0.2226, 0.6351, 0.1825, 0.6545, 0.1825, 0.2018, 0.2973, 0.1971, 0.295, 0.1947, 0.2959, 0.2026, 0.2948, 0.1068, 0.2796, 0.1068, 0.2877, 0.1057, 0.2854, 0.1064, 0.2806, 0.7995, 0.8989, 0.7838, 0.8999, 0.7851, 0.8919, 0.7975, 0.8953, 0.1217, 0.7436, 0.1069, 0.7396, 0.1074, 0.7374, 0.1172, 0.7398, 0.1172, 0.7398, 0.1074, 0.7374, 0.1074, 0.6754, 0.1167, 0.6731, 0.2026, 0.3594, 0.198, 0.3619, 0.1971, 0.295, 0.2018, 0.2973, 0.3714, 0.441, 0.3776, 0.4389, 0.3776, 0.5098, 0.3718, 0.5079, 0.2883, 0.6513, 0.2859, 0.6492, 0.2856, 0.5825, 0.2883, 0.5804, 0.6883, 0.8929, 0.6883, 0.822, 0.6997, 0.8191, 0.6997, 0.8959, 0.1057, 0.2796, 0.1057, 0.2192, 0.1069, 0.2216, 0.1069, 0.2781, 0.8169, 0.007854, 0.8169, 0.08729, 0.8108, 0.08546, 0.8108, 0.00968, 0.8214, 0.009147, 0.8214, 0.086, 0.8169, 0.08729, 0.8169, 0.007854, 0.1076, 0.8455, 0.1076, 0.7697, 0.1134, 0.7683, 0.1134, 0.847, 0.1069, 0.8431, 0.1069, 0.7722, 0.1076, 0.7697, 0.1076, 0.8455, 0.7975, 0.8176, 0.7975, 0.8953, 0.7851, 0.8919, 0.7851, 0.821, 0.1134, 0.847, 0.1134, 0.7683, 0.1192, 0.7688, 0.1192, 0.8465, 0.4736, 0.5531, 0.4736, 0.6204, 0.4699, 0.6055, 0.4699, 0.5677, 0.5369, 0.5491, 0.5399, 0.4836, 0.5412, 0.4837, 0.5412, 0.547, 0.5399, 0.4836, 0.5364, 0.4135, 0.5412, 0.4159, 0.5412, 0.4837, 0.3973, 0.2185, 0.4064, 0.2064, 0.4064, 0.219, 0.4307, 0.2216, 0.4236, 0.2178, 0.4307, 0.2064, 0.9524, 0.1206, 0.9522, 0.1377, 0.9451, 0.1318, 0.9388, 0.1256, 0.9524, 0.2382, 0.9524, 0.2563, 0.9393, 0.2519, 0.9447, 0.2437, 0.9522, 0.1377, 0.9524, 0.2382, 0.9447, 0.2437, 0.9451, 0.1318, 0.1021, 0.4955, 0.106, 0.561, 0.09797, 0.559, 0.09821, 0.4956, 0.106, 0.4254, 0.1021, 0.4955, 0.09821, 0.4956, 0.09679, 0.4279, 0.4064, 0.2069, 0.4155, 0.2064, 0.4155, 0.219, 0.4155, 0.2193, 0.4236, 0.2064, 0.4236, 0.2198, 0.1021, 0.912, 0.1025, 0.9291, 0.08868, 0.9241, 0.0948, 0.918, 0.1025, 0.7935, 0.1022, 0.8116, 0.09436, 0.806, 0.08911, 0.7979, 0.1022, 0.8116, 0.1021, 0.912, 0.0948, 0.918, 0.09436, 0.806, 0.963, 0.9194, 0.963, 0.9676, 0.9319, 0.9656, 0.9319, 0.9217, 0.3005, 0.224, 0.3005, 9.36e-08, 0.3973, 0.0, 0.3973, 0.224, 0.0235, 0.9391, 0.0235, 0.9785, 8.144e-09, 0.9764, 0.0, 0.9413, 0.3005, 7.488e-08, 0.3005, 0.224, 0.2037, 0.224, 0.2037, 0.0, 0.1069, 1.155e-05, 0.2037, 0.0, 0.2037, 0.2239, 0.1069, 0.2239, 0.4761, 0.4025, 0.3792, 0.4024, 0.3792, 0.224, 0.4761, 0.224, 0.7246, 0.443, 0.7638, 0.443, 0.7926, 0.472, 0.6957, 0.472, 0.7246, 0.4036, 0.7246, 0.443, 0.6957, 0.472, 0.6957, 0.3746, 0.7638, 0.4036, 0.7246, 0.4036, 0.6957, 0.3746, 0.7926, 0.3746, 0.7638, 0.443, 0.7638, 0.4036, 0.7926, 0.3746, 0.7926, 0.472, 0.6957, 0.5071, 0.6957, 0.472, 0.7306, 0.472, 0.7306, 0.5071, 0.5658, 0.9726, 0.5658, 0.9332, 0.5969, 0.9354, 0.5969, 0.9705, 0.4761, 0.9686, 0.4761, 0.9292, 0.5072, 0.9315, 0.5072, 0.9665, 0.7642, 0.1569, 0.7642, 0.1175, 0.7953, 0.1198, 0.7953, 0.1548, 0.4037, 0.7133, 0.4037, 0.7616, 0.3792, 0.7861, 0.3792, 0.6887, 0.4517, 0.7133, 0.4037, 0.7133, 0.3792, 0.6887, 0.4761, 0.6887, 0.4517, 0.7616, 0.4517, 0.7133, 0.4761, 0.6887, 0.4761, 0.7861, 0.4037, 0.7616, 0.4517, 0.7616, 0.4761, 0.7861, 0.3792, 0.7861, 0.8363, 0.5069, 0.7926, 0.5069, 0.7926, 0.463, 0.8363, 0.463, 0.5553, 0.929, 0.5553, 0.9772, 0.5292, 0.9751, 0.5292, 0.9311, 0.149, 0.9558, 0.149, 0.9076, 0.1801, 0.9097, 0.1801, 0.9536, 0.901, 0.9188, 0.901, 0.967, 0.8698, 0.9649, 0.8698, 0.921, 0.9284, 0.7247, 0.9284, 0.7601, 0.9284, 0.7956, 0.8649, 0.7956, 0.8649, 0.7601, 0.8649, 0.7247, 0.2287, 0.7985, 0.2268, 0.8202, 0.205, 0.8192, 0.2037, 0.8018, 0.2037, 0.7309, 0.205, 0.7134, 0.2268, 0.7125, 0.2287, 0.7342, 0.6179, 0.9384, 0.6179, 0.9913, 0.5991, 0.9913, 0.5991, 0.9384, 0.5615, 0.1416, 0.5615, 0.0, 0.6493, 7.02e-08, 0.6493, 0.1416, 0.9667, 0.3715, 0.9667, 0.3273, 0.9856, 0.3273, 0.9856, 0.3715, 0.6605, 0.224, 0.6605, 0.3656, 0.5728, 0.3656, 0.5728, 0.224, 0.687, 0.7542, 0.5991, 0.7541, 0.5991, 0.6413, 0.687, 0.6414, 0.2037, 0.4389, 0.2916, 0.4389, 0.2916, 0.5804, 0.2037, 0.5804, 9.307e-09, 0.8818, 0.0, 0.7935, 0.02196, 0.8156, 0.02196, 0.8597, 0.08784, 0.8818, 9.307e-09, 0.8818, 0.02196, 0.8597, 0.06588, 0.8597, 0.08784, 0.7935, 0.08784, 0.8818, 0.06588, 0.8597, 0.06588, 0.8156, 0.0, 0.7935, 0.08784, 0.7935, 0.06588, 0.8156, 0.02196, 0.8156, 0.5176, 0.1713, 0.5615, 0.1713, 0.5615, 0.2154, 0.5176, 0.2154, 0.149, 1.0, 0.149, 0.9558, 0.1639, 0.9558, 0.1639, 1.0, 0.9694, 0.6506, 0.9694, 0.6065, 0.9883, 0.6065, 0.9883, 0.6506, 0.9702, 0.4187, 0.9702, 0.3746, 0.989, 0.3746, 0.989, 0.4187, 0.7905, 0.6065, 0.8783, 0.6065, 0.8608, 0.6241, 0.8081, 0.6241, 0.7905, 0.6948, 0.7905, 0.6065, 0.8081, 0.6241, 0.8081, 0.6771, 0.8783, 0.6948, 0.7905, 0.6948, 0.8081, 0.6771, 0.8608, 0.6771, 0.8783, 0.6065, 0.8783, 0.6948, 0.8608, 0.6771, 0.8608, 0.6241, 0.8108, 0.1481, 0.8108, 0.09514, 0.8635, 0.09514, 0.8635, 0.1481, 0.9846, 0.553, 0.9846, 0.606, 0.9658, 0.606, 0.9658, 0.553, 0.9982, 0.1917, 0.9982, 0.2447, 0.9832, 0.2447, 0.9832, 0.1917, 0.6368, 0.9384, 0.6368, 0.9913, 0.6179, 0.9913, 0.6179, 0.9384, 0.4736, 0.03926, 0.4736, 0.1025, 0.4635, 0.1025, 0.4635, 0.03927, 0.4736, 0.1025, 0.4736, 0.1703, 0.4635, 0.1703, 0.4635, 0.1025, 0.1895, 0.4388, 0.2022, 0.4388, 0.2022, 0.4516, 0.1895, 0.4516, 0.6605, 0.1984, 0.6605, 0.1592, 0.7124, 0.1856, 0.7124, 0.1984, 0.4354, 0.03929, 0.4354, 2.574e-05, 0.4635, 6.824e-06, 0.4635, 0.03927, 0.2022, 0.4516, 0.2022, 0.487, 0.2022, 0.5225, 0.1895, 0.5225, 0.1765, 0.5225, 0.1765, 0.487, 0.1765, 0.4516, 0.1895, 0.4516, 0.8783, 0.6192, 0.8783, 0.6065, 0.9297, 0.6065, 0.9297, 0.6192, 0.7124, 0.3535, 0.6605, 0.3656, 0.6605, 0.3295, 0.7124, 0.3295, 0.5579, 0.6044, 0.5579, 0.5916, 0.5818, 0.5916, 0.5818, 0.6044, 0.4635, 0.2064, 0.4354, 0.2064, 0.4354, 0.1703, 0.4635, 0.1703, 0.5935, 0.6398, 0.5818, 0.6398, 0.5818, 0.6044, 0.5935, 0.6044, 0.9508, 0.4455, 0.9508, 0.4101, 0.9702, 0.4101, 0.9702, 0.4455, 0.9524, 0.2268, 0.9524, 0.1206, 0.9651, 0.1206, 0.9651, 0.2268, 0.9751, 0.8131, 0.9878, 0.8131, 0.9878, 0.8759, 0.9751, 0.8759, 0.3667, 0.8568, 0.3785, 0.8624, 0.3785, 0.9328, 0.3667, 0.9272, 0.4736, 0.2064, 0.4635, 0.2064, 0.4635, 0.1703, 0.4736, 0.1703, 0.5579, 0.6398, 0.5579, 0.6044, 0.5818, 0.6044, 0.5818, 0.6398, 0.8783, 0.6547, 0.8783, 0.6192, 0.9297, 0.6192, 0.9297, 0.6547, 0.4761, 0.9292, 0.4761, 0.9164, 0.5292, 0.9164, 0.5292, 0.9292, 0.4635, 0.03927, 0.4635, 6.824e-06, 0.4736, 0.0, 0.4736, 0.03926, 0.4635, 0.1025, 0.4635, 0.1703, 0.4354, 0.1703, 0.4354, 0.1025, 0.4635, 0.03927, 0.4635, 0.1025, 0.4354, 0.1025, 0.4354, 0.03929, 0.2856, 0.6173, 0.2856, 0.6236, 0.2671, 0.6236, 0.2671, 0.6105, 0.7838, 0.8131, 0.7838, 0.8003, 0.8021, 0.8003, 0.8021, 0.8131, 0.2671, 0.6105, 0.2671, 0.6236, 0.2037, 0.5935, 0.2037, 0.5804, 0.2671, 0.6855, 0.2671, 0.6973, 0.2037, 0.7115, 0.2037, 0.6997, 0.618, 0.7669, 0.618, 0.7542, 0.6827, 0.7542, 0.6827, 0.7669, 0.9967, 0.3247, 0.9852, 0.3273, 0.9852, 0.2621, 0.9967, 0.2595, 0.4483, 0.991, 0.4356, 0.991, 0.4356, 0.9263, 0.4483, 0.9263, 0.8021, 0.8131, 0.8021, 0.8003, 0.8649, 0.8003, 0.8649, 0.8131, 0.8538, 0.1592, 0.8538, 0.2653, 0.8186, 0.2653, 0.8186, 0.1592, 0.9554, 4.68e-08, 0.9554, 0.1061, 0.9359, 0.1061, 0.9359, 0.0, 0.9694, 0.6419, 0.9694, 0.6774, 0.95, 0.6774, 0.95, 0.6419, 0.8924, 0.2781, 0.8862, 0.2781, 0.8862, 0.2653, 0.8924, 0.2653, 0.8246, 0.2781, 0.8186, 0.2781, 0.8186, 0.2653, 0.8246, 0.2653, 0.2856, 0.6855, 0.2856, 0.6916, 0.2671, 0.6973, 0.2671, 0.6855, 0.2856, 0.6236, 0.2856, 0.6855, 0.2671, 0.6855, 0.2671, 0.6236, 0.8862, 0.2781, 0.8246, 0.2781, 0.8246, 0.2653, 0.8862, 0.2653, 0.9852, 0.2653, 0.9852, 0.3273, 0.9667, 0.3273, 0.9667, 0.2653, 0.1057, 0.3503, 0.1057, 0.4122, 0.09564, 0.4123, 0.09564, 0.3503, 0.687, 0.5495, 0.7388, 0.5495, 0.7388, 0.6127, 0.687, 0.6127, 0.4074, 0.1025, 0.3973, 0.1025, 0.3973, 0.03931, 0.4074, 0.0393, 0.4151, 0.9266, 0.3912, 0.9266, 0.3792, 0.8745, 0.4151, 0.8745, 0.7388, 0.6806, 0.687, 0.6806, 0.687, 0.6127, 0.7388, 0.6127, 0.4074, 0.1703, 0.3973, 0.1703, 0.3973, 0.1025, 0.4074, 0.1025, 0.2022, 0.5225, 0.2022, 0.5352, 0.1895, 0.5352, 0.1895, 0.5225, 0.687, 0.5367, 0.7388, 0.5103, 0.7388, 0.5495, 0.687, 0.5495, 0.4074, 4.466e-05, 0.4354, 2.574e-05, 0.4354, 0.03929, 0.4074, 0.0393, 0.9297, 0.7029, 0.8783, 0.7029, 0.8783, 0.6901, 0.9297, 0.6901, 0.7388, 0.6806, 0.7388, 0.7167, 0.687, 0.7046, 0.687, 0.6806, 0.5818, 0.688, 0.5579, 0.688, 0.5579, 0.6753, 0.5818, 0.6753, 0.4354, 0.1703, 0.4354, 0.2064, 0.4074, 0.2064, 0.4074, 0.1703, 0.7124, 0.3295, 0.6605, 0.3295, 0.6605, 0.2616, 0.6605, 0.1984, 0.7124, 0.1984, 0.7124, 0.2616, 0.5818, 0.6753, 0.5818, 0.6398, 0.5935, 0.6398, 0.5935, 0.6753, 0.9702, 0.4101, 0.9508, 0.4101, 0.9508, 0.3746, 0.9702, 0.3746, 0.9667, 0.3715, 0.9541, 0.3715, 0.9541, 0.2653, 0.9667, 0.2653, 0.9803, 0.7949, 0.9803, 0.7321, 0.993, 0.7321, 0.993, 0.7949, 0.1916, 0.8292, 0.1916, 0.7588, 0.2034, 0.7532, 0.2034, 0.8236, 0.4074, 0.1703, 0.4074, 0.2064, 0.3973, 0.2064, 0.3973, 0.1703, 0.5818, 0.6753, 0.5579, 0.6753, 0.5579, 0.6398, 0.5818, 0.6398, 0.9297, 0.6901, 0.8783, 0.6901, 0.8783, 0.6547, 0.9297, 0.6547, 0.5292, 0.8455, 0.4761, 0.8455, 0.4761, 0.8328, 0.5292, 0.8328, 0.3973, 5.149e-05, 0.4074, 4.466e-05, 0.4074, 0.0393, 0.3973, 0.03931, 0.4354, 0.1703, 0.4074, 0.1703, 0.4074, 0.1025, 0.4354, 0.1025, 0.4354, 0.1025, 0.4074, 0.1025, 0.4074, 0.0393, 0.4354, 0.03929, 0.6236, 0.5534, 0.6051, 0.5534, 0.6051, 0.5472, 0.6236, 0.5403, 0.8021, 0.7294, 0.7838, 0.7294, 0.7838, 0.7167, 0.8021, 0.7167, 0.6869, 0.5234, 0.6236, 0.5534, 0.6236, 0.5403, 0.6869, 0.5103, 0.6869, 0.6413, 0.6236, 0.6272, 0.6236, 0.6154, 0.6869, 0.6295, 0.6827, 0.8506, 0.618, 0.8506, 0.618, 0.8378, 0.6827, 0.8378, 0.9846, 0.6035, 0.9846, 0.5382, 0.9961, 0.5408, 0.9961, 0.606, 0.9855, 0.6657, 0.9855, 0.7304, 0.9728, 0.7304, 0.9728, 0.6657, 0.8649, 0.7294, 0.8021, 0.7294, 0.8021, 0.7167, 0.8649, 0.7167, 0.889, 0.2653, 0.8538, 0.2653, 0.8538, 0.1592, 0.889, 0.1592, 0.9541, 0.3715, 0.9346, 0.3715, 0.9346, 0.2653, 0.9541, 0.2653, 0.95, 0.6065, 0.9694, 0.6065, 0.9694, 0.6419, 0.95, 0.6419, 0.8862, 0.3617, 0.8862, 0.349, 0.8924, 0.349, 0.8924, 0.3617, 0.8186, 0.3617, 0.8186, 0.349, 0.8246, 0.349, 0.8246, 0.3617, 0.6236, 0.6272, 0.6051, 0.6214, 0.6051, 0.6154, 0.6236, 0.6154, 0.6236, 0.6154, 0.6051, 0.6154, 0.6051, 0.5534, 0.6236, 0.5534, 0.8246, 0.3617, 0.8246, 0.349, 0.8862, 0.349, 0.8862, 0.3617, 0.9658, 0.491, 0.9843, 0.491, 0.9843, 0.553, 0.9658, 0.553, 0.5654, 0.991, 0.5553, 0.991, 0.5553, 0.929, 0.5654, 0.929, 0.7838, 0.8003, 0.7838, 0.7294, 0.8021, 0.7294, 0.8021, 0.8003, 0.8246, 0.2781, 0.8246, 0.349, 0.8186, 0.349, 0.8186, 0.2781, 0.9738, 0.0, 0.9738, 0.0709, 0.9554, 0.0709, 0.9554, 2.106e-08, 0.9883, 0.6629, 0.9883, 0.6065, 1.0, 0.6065, 1.0, 0.663, 0.1801, 0.9784, 0.1801, 0.9076, 0.1986, 0.9076, 0.1986, 0.9784, 0.8924, 0.2781, 0.8924, 0.349, 0.8862, 0.349, 0.8862, 0.2781, 0.9853, 0.1187, 0.9853, 0.0622, 0.9983, 0.06221, 0.9983, 0.1187, 0.7388, 0.6126, 0.7389, 0.5495, 0.7905, 0.5494, 0.7905, 0.6126, 0.01258, 0.2583, 0.01258, 0.3215, 3.216e-05, 0.3215, 3.11e-05, 0.2583, 0.7905, 0.6126, 0.7905, 0.6804, 0.7389, 0.6804, 0.7388, 0.6126, 0.01258, 0.3215, 0.01258, 0.3894, 3.332e-05, 0.3894, 3.216e-05, 0.3215, 0.335, 0.9234, 0.3477, 0.9234, 0.3477, 0.9335, 0.335, 0.9334, 0.7389, 0.5495, 0.7389, 0.5367, 0.7905, 0.5103, 0.7905, 0.5494, 0.01258, 0.2583, 0.01258, 0.2193, 0.04782, 0.2193, 0.04782, 0.2584, 0.5293, 0.9163, 0.5293, 0.8809, 0.5817, 0.8809, 0.5817, 0.9163, 0.8804, 0.3873, 0.8804, 0.3746, 0.9313, 0.3746, 0.9313, 0.3873, 0.7389, 0.6804, 0.7905, 0.6804, 0.7905, 0.7164, 0.7389, 0.7043, 0.6689, 0.9171, 0.6689, 0.9272, 0.6451, 0.9272, 0.6451, 0.9171, 0.01258, 0.3894, 0.04787, 0.3894, 0.04789, 0.4253, 0.01258, 0.4253, 0.2036, 0.2918, 0.2036, 0.224, 0.2037, 0.2241, 0.2036, 0.2918, 0.2036, 0.3549, 0.2036, 0.2918, 0.2036, 0.2918, 0.2036, 0.3548, 0.6805, 0.9173, 0.6689, 0.9171, 0.6689, 0.8888, 0.6805, 0.8889, 0.335, 0.9234, 0.3221, 0.9235, 0.3222, 0.8951, 0.3351, 0.8951, 0.9687, 0.7321, 0.9687, 0.7676, 0.9492, 0.7676, 0.9493, 0.7321, 0.1055, 0.2322, 0.1056, 0.3386, 0.09564, 0.3386, 0.09565, 0.2322, 0.9957, 0.184, 0.9833, 0.184, 0.9833, 0.1207, 0.9957, 0.1206, 0.9687, 0.7377, 0.9803, 0.7321, 0.9803, 0.8027, 0.9688, 0.8083, 3.332e-05, 0.3894, 0.01258, 0.3894, 0.01258, 0.4253, 8.107e-06, 0.4253, 0.6689, 0.8888, 0.6689, 0.9171, 0.6451, 0.9171, 0.6451, 0.8888, 0.8804, 0.4228, 0.8804, 0.3873, 0.9313, 0.3873, 0.9313, 0.4228, 0.5292, 0.929, 0.5293, 0.9163, 0.5817, 0.9163, 0.5817, 0.929, 3.11e-05, 0.2583, 0.0, 0.2192, 0.01258, 0.2193, 0.01258, 0.2583, 0.3351, 0.8951, 0.3477, 0.8951, 0.3477, 0.9234, 0.335, 0.9234, 0.04782, 0.3215, 0.04787, 0.3894, 0.01258, 0.3894, 0.01258, 0.3215, 0.04782, 0.2584, 0.04782, 0.3215, 0.01258, 0.3215, 0.01258, 0.2583, 0.6677, 0.03008, 0.6676, 0.043, 0.6493, 0.04305, 0.6493, 0.03696, 0.8086, 0.5103, 0.8085, 0.5229, 0.7905, 0.5229, 0.7905, 0.5103, 0.731, 0.0, 0.731, 0.01294, 0.6676, 0.043, 0.6677, 0.03008, 0.731, 0.1193, 0.731, 0.1309, 0.6677, 0.1167, 0.6676, 0.1051, 0.3747, 0.8442, 0.3746, 0.8568, 0.3102, 0.8568, 0.3102, 0.8443, 0.9972, 0.4924, 0.986, 0.4898, 0.9861, 0.4243, 0.9972, 0.4269, 0.6737, 0.9272, 0.6861, 0.9272, 0.6861, 0.9926, 0.6737, 0.9925, 0.8711, 0.5103, 0.8712, 0.5229, 0.8085, 0.5229, 0.8086, 0.5103, 0.9276, 0.5001, 0.9276, 0.6064, 0.8994, 0.6065, 0.8994, 0.5001, 0.9313, 0.481, 0.9313, 0.3746, 0.9507, 0.3746, 0.9508, 0.481, 0.778, 0.9365, 0.7781, 0.9721, 0.7586, 0.9721, 0.7586, 0.9365, 0.6351, 0.2183, 0.629, 0.2182, 0.6291, 0.2082, 0.635, 0.2082, 0.5674, 0.2182, 0.5615, 0.2182, 0.5615, 0.2081, 0.5673, 0.2081, 0.3102, 0.8443, 0.3102, 0.8568, 0.2916, 0.8568, 0.2916, 0.8442, 0.6676, 0.1051, 0.6677, 0.1167, 0.6493, 0.111, 0.6493, 0.105, 0.6676, 0.043, 0.6676, 0.1051, 0.6493, 0.105, 0.6493, 0.04305, 0.629, 0.2182, 0.5674, 0.2182, 0.5673, 0.2081, 0.6291, 0.2082, 0.1305, 0.9839, 0.1305, 0.9218, 0.1487, 0.9217, 0.1487, 0.9839, 0.9977, 0.0, 0.9977, 0.0622, 0.9853, 0.06215, 0.9853, 5.098e-05, 0.7124, 0.263, 0.764, 0.263, 0.764, 0.3262, 0.7124, 0.3261, 0.08306, 0.2584, 0.09561, 0.2584, 0.09561, 0.3216, 0.08306, 0.3215, 0.4509, 0.9263, 0.4151, 0.9263, 0.4271, 0.8745, 0.4509, 0.8745, 0.764, 0.263, 0.7124, 0.263, 0.7124, 0.1952, 0.7641, 0.1951, 0.08306, 0.3215, 0.09561, 0.3216, 0.09561, 0.3894, 0.08306, 0.3894, 0.335, 0.8668, 0.335, 0.8569, 0.3477, 0.8568, 0.3477, 0.8669, 0.7124, 0.3261, 0.764, 0.3262, 0.7641, 0.3653, 0.7125, 0.3389, 0.08306, 0.2584, 0.04782, 0.2584, 0.04782, 0.2193, 0.08306, 0.2193, 0.5293, 0.8454, 0.5817, 0.8454, 0.5817, 0.8809, 0.5293, 0.8809, 0.8804, 0.4582, 0.9313, 0.4582, 0.9313, 0.4708, 0.8804, 0.4708, 0.7124, 0.1952, 0.7125, 0.1712, 0.7641, 0.1592, 0.7641, 0.1951, 0.6689, 0.8606, 0.6451, 0.8606, 0.6451, 0.8506, 0.6689, 0.8507, 0.08306, 0.3894, 0.08306, 0.4253, 0.04789, 0.4253, 0.04787, 0.3894, 0.203, 0.2871, 0.2031, 0.2871, 0.2031, 0.3548, 0.2031, 0.3549, 0.2031, 0.224, 0.2031, 0.2241, 0.2031, 0.2871, 0.203, 0.2871, 0.6805, 0.8606, 0.6805, 0.8889, 0.6689, 0.8888, 0.6689, 0.8606, 0.335, 0.8668, 0.3351, 0.8951, 0.3222, 0.8951, 0.3221, 0.8668, 0.9687, 0.8032, 0.9493, 0.8032, 0.9492, 0.7676, 0.9687, 0.7676, 0.09688, 0.576, 0.1068, 0.576, 0.1068, 0.6824, 0.09685, 0.6824, 0.9958, 0.9194, 0.9958, 0.9828, 0.9834, 0.9827, 0.9834, 0.9194, 0.8571, 0.9705, 0.8572, 0.8999, 0.8687, 0.9054, 0.8687, 0.9761, 0.09561, 0.3894, 0.09564, 0.4254, 0.08306, 0.4253, 0.08306, 0.3894, 0.6689, 0.8888, 0.6451, 0.8888, 0.6451, 0.8606, 0.6689, 0.8606, 0.8804, 0.4228, 0.9313, 0.4228, 0.9313, 0.4582, 0.8804, 0.4582, 0.5292, 0.8328, 0.5817, 0.8328, 0.5817, 0.8454, 0.5293, 0.8454, 0.09561, 0.2584, 0.08306, 0.2584, 0.08306, 0.2193, 0.09564, 0.2192, 0.3351, 0.8951, 0.335, 0.8668, 0.3477, 0.8669, 0.3477, 0.8951, 0.04782, 0.3215, 0.08306, 0.3215, 0.08306, 0.3894, 0.04787, 0.3894, 0.04782, 0.2584, 0.08306, 0.2584, 0.08306, 0.3215, 0.04782, 0.3215, 0.4945, 0.6925, 0.4761, 0.6856, 0.4761, 0.6795, 0.4944, 0.6795, 0.8086, 0.6064, 0.7905, 0.6065, 0.7905, 0.5938, 0.8085, 0.5939, 0.5579, 0.7225, 0.4945, 0.6925, 0.4944, 0.6795, 0.5579, 0.7096, 0.5579, 0.6032, 0.4944, 0.6174, 0.4945, 0.6058, 0.5579, 0.5916, 0.3747, 0.7733, 0.3102, 0.7732, 0.3102, 0.7607, 0.3746, 0.7607, 0.999, 0.8131, 0.999, 0.8785, 0.9879, 0.8811, 0.9878, 0.8157, 0.9735, 0.4897, 0.9735, 0.4244, 0.986, 0.4243, 0.986, 0.4897, 0.8711, 0.6064, 0.8086, 0.6064, 0.8085, 0.5939, 0.8712, 0.5939, 0.8712, 0.5001, 0.8994, 0.5001, 0.8994, 0.6065, 0.8712, 0.6065, 0.9513, 0.9194, 0.9319, 0.9194, 0.9319, 0.8131, 0.9513, 0.8131, 0.778, 0.9365, 0.7586, 0.9365, 0.7586, 0.9009, 0.7781, 0.9009, 0.6351, 0.1416, 0.635, 0.1517, 0.6291, 0.1516, 0.629, 0.1416, 0.5674, 0.1416, 0.5673, 0.1516, 0.5615, 0.1516, 0.5615, 0.1416, 0.3102, 0.7732, 0.2916, 0.7733, 0.2916, 0.7606, 0.3102, 0.7607, 0.4944, 0.6174, 0.4761, 0.6175, 0.4761, 0.6116, 0.4945, 0.6058, 0.4944, 0.6795, 0.4761, 0.6795, 0.4761, 0.6175, 0.4944, 0.6174, 0.629, 0.1416, 0.6291, 0.1516, 0.5673, 0.1516, 0.5674, 0.1416, 0.08785, 0.9292, 0.106, 0.9291, 0.106, 0.9913, 0.08784, 0.9913, 0.9979, 0.7279, 0.9855, 0.7278, 0.9855, 0.6658, 0.9979, 0.6657, 0.8085, 0.5229, 0.8085, 0.5939, 0.7905, 0.5938, 0.7905, 0.5229, 0.5615, 0.2081, 0.5615, 0.1516, 0.5673, 0.1516, 0.5673, 0.2081, 0.9651, 0.1917, 0.9651, 0.1207, 0.9833, 0.1206, 0.9833, 0.1917, 0.9853, 0.0, 0.9853, 0.07109, 0.9738, 0.07106, 0.9738, 3.588e-05, 0.9651, 0.2628, 0.9651, 0.1917, 0.9832, 0.1918, 0.9832, 0.2628, 0.6291, 0.2082, 0.6291, 0.1516, 0.635, 0.1517, 0.635, 0.2082, 0.2916, 0.8442, 0.2916, 0.7733, 0.3102, 0.7732, 0.3102, 0.8443, 0.7702, 0.8851, 0.7702, 0.8141, 0.783, 0.8141, 0.783, 0.8851, 0.2036, 0.2241, 0.2036, 0.2758, 0.2035, 0.276, 0.2035, 0.2239, 0.2036, 0.3548, 0.2036, 0.2918, 0.2037, 0.2918, 0.2037, 0.355, 0.2036, 0.2918, 0.2037, 0.2241, 0.2037, 0.2239, 0.2037, 0.2918, 0.2037, 0.2241, 0.2036, 0.224, 0.2037, 0.2239, 0.2036, 0.3549, 0.2036, 0.3548, 0.2037, 0.355, 0.1055, 0.3502, 0.1056, 0.3386, 0.1057, 0.3385, 0.1057, 0.3503, 0.1055, 0.2322, 0.1055, 0.2193, 0.1057, 0.2192, 0.1057, 0.2323, 0.1056, 0.3386, 0.1055, 0.2322, 0.1057, 0.2323, 0.1057, 0.3385, 0.2031, 0.2871, 0.2031, 0.2241, 0.2032, 0.2239, 0.2032, 0.2871, 0.2031, 0.3548, 0.2031, 0.2871, 0.2032, 0.2871, 0.2032, 0.355, 0.2031, 0.3549, 0.2031, 0.3548, 0.2032, 0.355, 0.2031, 0.2241, 0.2031, 0.224, 0.2032, 0.2239, 0.687, 0.6296, 0.6869, 0.6413, 0.6869, 0.6413, 0.6869, 0.6295, 0.2034, 0.237, 0.2034, 0.224, 0.2035, 0.2239, 0.2035, 0.237, 0.687, 0.5233, 0.687, 0.6296, 0.6869, 0.6295, 0.6869, 0.5234, 0.2609, 0.9068, 0.2609, 0.9598, 0.2323, 0.9598, 0.2323, 0.9068, 0.2037, 0.4389, 0.2037, 0.224, 0.2915, 0.224, 0.2915, 0.4389, 0.8363, 0.5071, 0.8363, 0.463, 0.8648, 0.463, 0.8648, 0.5071, 0.3792, 0.224, 0.3792, 0.4389, 0.2915, 0.4389, 0.2915, 0.224, 0.5615, 0.1713, 0.4736, 0.1712, 0.4736, 0.0, 0.5615, 5.919e-05, 0.1069, 0.224, 0.1947, 0.2239, 0.1947, 0.4388, 0.1069, 0.4388, 0.4671, 0.7861, 0.4671, 0.8745, 0.4451, 0.8524, 0.4451, 0.8082, 0.3792, 0.7861, 0.4671, 0.7861, 0.4451, 0.8082, 0.4012, 0.8082, 0.3792, 0.8745, 0.3792, 0.7861, 0.4012, 0.8082, 0.4012, 0.8524, 0.4671, 0.8745, 0.3792, 0.8745, 0.4012, 0.8524, 0.4451, 0.8524, 0.4736, 0.1713, 0.5176, 0.1713, 0.5176, 0.2154, 0.4736, 0.2154, 0.9508, 0.4897, 0.9508, 0.4455, 0.9735, 0.4455, 0.9735, 0.4897, 0.3792, 0.9708, 0.3792, 0.9266, 0.4078, 0.9266, 0.4078, 0.9708, 0.6451, 0.9713, 0.6451, 0.9272, 0.6737, 0.9272, 0.6737, 0.9713, 0.7926, 0.3746, 0.8804, 0.3746, 0.8628, 0.3923, 0.8101, 0.3923, 0.7926, 0.463, 0.7926, 0.3746, 0.8101, 0.3923, 0.8101, 0.4453, 0.8804, 0.463, 0.7926, 0.463, 0.8101, 0.4453, 0.8628, 0.4453, 0.8804, 0.3746, 0.8804, 0.463, 0.8628, 0.4453, 0.8628, 0.3923, 0.2017, 0.8545, 0.2017, 0.9076, 0.149, 0.9076, 0.149, 0.8545, 0.2037, 0.9598, 0.2037, 0.9068, 0.2323, 0.9068, 0.2323, 0.9599, 0.9728, 0.6774, 0.9728, 0.7304, 0.95, 0.7304, 0.95, 0.6774, 0.2895, 0.9068, 0.2895, 0.9598, 0.2609, 0.9598, 0.2609, 0.9068, 0.4761, 0.9164, 0.4761, 0.881, 0.4761, 0.8455, 0.5292, 0.8455, 0.5292, 0.881, 0.5292, 0.9164, 0.618, 0.8378, 0.618, 0.8506, 0.5991, 0.8506, 0.5991, 0.8378, 0.5991, 0.7669, 0.5991, 0.7542, 0.618, 0.7542, 0.618, 0.7669, 0.4325, 0.2064, 0.4325, 0.2215, 0.4307, 0.2141, 0.4307, 0.2139, 0.4342, 0.2064, 0.4342, 0.2215, 0.4325, 0.214, 0.4325, 0.2138])
me_cube_001.materials.append(mat_material_001)
me_cube_001.materials.append(mat_material_002)
me_cube_001.materials.append(mat_material_003)
me_cube_001.use_remesh_preserve_volume = False
me_cube_001.use_remesh_preserve_attributes = False
me_cube_001.use_mirror_vertex_groups = False
me_cube_001.update()

# ---- objects
ob_cube = bpy.data.objects.new('Cube', me_cube_001)

# ---- transforms, parenting, visibility, modifiers, constraints
ob_cube.location = (0.0, 0.0, 0.0)
ob_cube.lineart.crease_threshold = 0.0

# ---- collection membership
col_collection_1.objects.link(ob_cube)

# ---- scene / render settings (as saved in the file)
scene.frame_start = 1; scene.frame_end = 250; scene.frame_set(1)
scene.render.engine = 'BLENDER_EEVEE_NEXT'
scene.render.resolution_percentage = 50
scene.render.dither_intensity = 0.0
scene.cycles.use_denoising = False
scene.cycles.samples = 128
scene.cycles.sampling_pattern = 'TABULATED_SOBOL'
scene.cycles.light_sampling_threshold = 0.0
scene.cycles.use_adaptive_sampling = False
scene.cycles.use_light_tree = False
scene.cycles.blur_glossy = 0.0
scene.cycles.sample_clamp_indirect = 0.0
scene.view_settings.view_transform = 'Standard'
bpy.context.view_layer.update()

# ---- added for rendering (the .blend has no active camera and no usable light): camera, sun
cam_auto = bpy.data.cameras.new('AutoCamera')
cam_auto.lens = 50.0
cam_auto.sensor_width = 36.0
cam_auto.clip_end = 1000.0
ob_auto_camera = bpy.data.objects.new('AutoCamera', cam_auto)
scene.collection.objects.link(ob_auto_camera)
ob_auto_camera.location = (6.9768, -8.48029, 7.65024)
ob_auto_camera.rotation_euler = (1.09748, -7.21219e-08, 0.694738)
scene.camera = ob_auto_camera
light_auto_sun = bpy.data.lights.new('AutoSun', 'SUN')
light_auto_sun.energy = 3.0
light_auto_sun.angle = 0.0523599
ob_auto_sun = bpy.data.objects.new('AutoSun', light_auto_sun)
scene.collection.objects.link(ob_auto_sun)
ob_auto_sun.rotation_euler = (0.872665, 0.174533, 0.523599)
bpy.context.view_layer.update()
